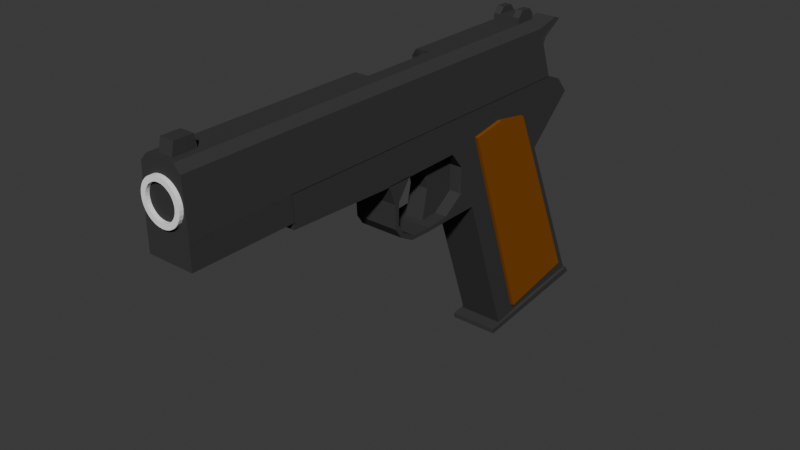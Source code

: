# Source: M1911.blend  (saved by Blender 4.1.24; exported with 4.5.12 LTS)
import bpy
from mathutils import Matrix  # noqa: F401  (used for matrix-valued properties, if any)

bpy.ops.wm.read_factory_settings(use_empty=True)
scene = bpy.context.scene
scene.name = 'Scene'

# ---- collections
col_collection = bpy.data.collections.new('Collection'); scene.collection.children.link(col_collection)

# ---- materials (node trees are filled in below, after node groups)
mat_handgun_material_1 = bpy.data.materials.new('Handgun Material 1')
mat_handgun_material_1.alpha_threshold = 0.0
mat_handgun_material_1.use_transparent_shadow = False
mat_handgun_material_1.diffuse_color = (0.05, 0.05, 0.05, 1.0)
mat_handgun_material_1.roughness = 0.0
mat_handgun_material_1.metallic = 0.5
mat_handgun_material_1.line_color = (0.0, 0.0, 0.0, 1.0)
mat_handgun_material_2 = bpy.data.materials.new('Handgun Material 2')
mat_handgun_material_2.use_transparent_shadow = False
mat_handgun_material_2.diffuse_color = (0.25, 0.07515, 0.0, 1.0)
mat_handgun_material_2.roughness = 1.0
mat_handgun_material_2.specular_intensity = 1.0
mat_handgun_material_3 = bpy.data.materials.new('Handgun Material 3')
mat_handgun_material_3.use_transparent_shadow = False
mat_handgun_material_3.diffuse_color = (1.0, 1.0, 1.0, 1.0)
mat_handgun_material_3.metallic = 1.0

# ---- material node trees

# ---- world
world_world = bpy.data.worlds.new('World'); scene.world = world_world
world_world.use_nodes = True; world_world.node_tree.nodes.clear()
_N = world_world.node_tree.nodes; _L = world_world.node_tree.links
n0 = _N.new('ShaderNodeOutputWorld'); n0.name = 'World Output'; n0.location = (300, 300)
n1 = _N.new('ShaderNodeBackground'); n1.name = 'Background'; n1.location = (10, 300)
n1.inputs[0].default_value = (0.05088, 0.05088, 0.05088, 1.0)
_L.new(n1.outputs[0], n0.inputs[0])
n0.is_active_output = True
world_world.color = (0.05088, 0.05088, 0.05088)
world_world.use_sun_shadow = False
world_world.sun_shadow_jitter_overblur = 0.0

# ---- meshes
me_cube = bpy.data.meshes.new('Cube')
me_cube.from_pydata([(-0.1866, 1.534, 0.09885), (-0.1866, 2.14, -1.28), (-0.1866, 0.6841, -0.1224), (-0.1866, 1.14, -1.44), (0.1866, 1.534, 0.09885), (0.1866, 2.14, -1.28), (0.1866, 0.6841, -0.1224), (0.1866, 1.14, -1.44), (-0.1866, 0.53, 0.04501), (0.1866, 0.53, 0.04501), (-0.1866, 1.953, 0.4777), (0.1866, 1.953, 0.4777), (-0.1866, 0.3901, -0.1201), (0.1866, 0.3901, -0.1201), (-0.1866, 0.3485, -0.07977), (0.1866, 0.3485, -0.07977), (-0.1866, 0.1247, -0.1244), (0.1866, 0.1247, -0.1244), (-0.1866, 0.1364, -0.09164), (0.1866, 0.1364, -0.09164), (-0.1866, -0.05717, -0.116), (0.1866, -0.05717, -0.116), (-0.1866, -0.04113, -0.08252), (0.1866, -0.04113, -0.08252), (-0.1866, -0.1841, -0.0461), (0.1866, -0.1841, -0.0461), (-0.1866, -0.1614, -0.01406), (0.1866, -0.1614, -0.01406), (-0.1866, -0.2415, 0.03931), (0.1866, -0.2415, 0.03931), (-0.1866, -0.2091, 0.06521), (0.1866, -0.2091, 0.06521), (-0.1866, -0.2517, 0.2447), (0.1866, -0.2517, 0.2447), (-0.1866, -0.2073, 0.245), (0.1866, -0.2073, 0.245), (-0.1866, -0.3103, 0.4068), (0.1866, -0.3103, 0.4068), (-0.1866, -0.08792, 0.4115), (0.1866, -0.08792, 0.4115), (-0.1866, 0.5294, 0.2652), (0.1866, 0.5294, 0.2652), (-0.1866, 1.836, 0.617), (0.1866, 1.836, 0.617), (-0.1866, 0.4129, 0.4096), (0.1866, 0.4129, 0.4096), (-0.1866, 1.641, 0.6968), (0.1866, 1.641, 0.6968), (-0.1866, 0.3948, 0.7032), (0.1866, 0.3948, 0.7032), (-0.1866, 1.592, 0.6973), (0.1866, 1.592, 0.6973), (-0.1866, -0.3526, 0.402), (0.1866, -0.3526, 0.402), (-0.1866, -0.3732, 0.7067), (0.1866, -0.3732, 0.7067), (-0.1866, -1.253, 0.4408), (0.1866, -1.253, 0.4408), (-0.1866, -1.277, 0.7067), (0.1866, -1.277, 0.7067), (0.1866, 2.058, -1.293), (-0.1866, 1.298, 0.4571), (0.1866, 1.298, 0.4571), (-0.1866, 2.058, -1.293), (0.1866, 1.341, -1.408), (-0.1866, 0.6883, 0.4625), (0.1866, 0.6883, 0.4625), (-0.1866, 1.341, -1.408), (-0.1866, 2.09, -1.167), (0.1866, 1.103, -1.332), (-0.1866, 1.103, -1.332), (0.1866, 2.09, -1.167), (-0.1866, 2.009, -1.18), (0.1866, 2.009, -1.18), (0.1866, 1.301, -1.299), (-0.1866, 1.301, -1.299), (0.2142, 0.6883, 0.4625), (0.2142, 1.298, 0.4571), (-0.2142, 1.298, 0.4571), (-0.2142, 0.6883, 0.4625), (-0.2142, 2.009, -1.18), (0.2142, 2.009, -1.18), (0.2142, 1.301, -1.299), (-0.2142, 1.301, -1.299), (0.1866, 0.9931, 0.5103), (-0.1866, 1.699, -1.351), (0.1866, 1.699, -1.351), (-0.1866, 0.9931, 0.5103), (-0.1866, 1.655, -1.24), (0.1866, 1.655, -1.24), (0.2142, 0.9931, 0.5103), (-0.2142, 0.9931, 0.5103), (-0.2142, 1.655, -1.24), (0.2142, 1.655, -1.24)], [], [(70, 69, 6, 2), (73, 71, 4, 62), (64, 7, 3, 67), (75, 70, 2, 65), (71, 68, 0, 4), (10, 42, 43, 11), (0, 10, 11, 4), (9, 15, 13, 6), (15, 19, 17, 13), (8, 14, 15, 9), (2, 12, 14, 8), (6, 13, 12, 2), (16, 20, 22, 18), (13, 17, 16, 12), (12, 16, 18, 14), (14, 18, 19, 15), (22, 26, 27, 23), (18, 22, 23, 19), (19, 23, 21, 17), (17, 21, 20, 16), (27, 31, 29, 25), (23, 27, 25, 21), (21, 25, 24, 20), (20, 24, 26, 22), (28, 32, 34, 30), (25, 29, 28, 24), (24, 28, 30, 26), (26, 30, 31, 27), (35, 39, 37, 33), (30, 34, 35, 31), (31, 35, 33, 29), (29, 33, 32, 28), (37, 39, 38, 36), (33, 37, 36, 32), (32, 36, 38, 34), (34, 38, 39, 35), (41, 45, 44, 40), (9, 41, 40, 8), (46, 50, 51, 47), (42, 46, 47, 43), (2, 8, 40, 44, 46, 42, 10, 0, 61, 87, 65), (50, 48, 49, 51), (44, 48, 50, 46), (47, 51, 49, 45), (44, 52, 54, 48), (52, 56, 58, 54), (48, 54, 55, 49), (49, 55, 53, 45), (45, 53, 52, 44), (57, 59, 58, 56), (53, 57, 56, 52), (55, 59, 57, 53), (54, 58, 59, 55), (4, 11, 43, 47, 45, 41, 9, 6, 66, 84, 62), (68, 72, 61, 0), (5, 60, 63, 1), (87, 91, 79, 65), (69, 74, 66, 6), (65, 79, 83, 75), (86, 64, 67, 85), (85, 67, 75, 88), (7, 64, 74, 69), (86, 60, 73, 89), (1, 63, 72, 68), (5, 1, 68, 71), (67, 3, 70, 75), (60, 5, 71, 73), (3, 7, 69, 70), (93, 81, 77, 90), (92, 83, 79, 91), (62, 77, 81, 73), (89, 93, 82, 74), (84, 90, 77, 62), (88, 92, 80, 72), (74, 82, 76, 66), (72, 80, 78, 61), (75, 83, 92, 88), (66, 76, 90, 84), (73, 81, 93, 89), (80, 92, 91, 78), (82, 93, 90, 76), (64, 86, 89, 74), (63, 85, 88, 72), (60, 86, 85, 63), (61, 78, 91, 87)])
me_cube.polygons.foreach_set('material_index', [0, 0, 0, 0, 0, 0, 0, 0, 0, 0, 0, 0, 0, 0, 0, 0, 0, 0, 0, 0, 0, 0, 0, 0, 0, 0, 0, 0, 0, 0, 0, 0, 0, 0, 0, 0, 0, 0, 0, 0, 0, 0, 0, 0, 0, 0, 0, 0, 0, 0, 0, 0, 0, 0, 0, 0, 1, 0, 1, 0, 0, 0, 0, 0, 0, 0, 0, 0, 1, 1, 1, 1, 1, 1, 1, 1, 1, 1, 1, 1, 1, 0, 0, 0, 1])
_uv = me_cube.uv_layers.new(name='UVMap')
_uv.uv.foreach_set('vector', [0.3955, 0.75, 0.3955, 1.0, 0.625, 1.0, 0.625, 0.75, 0.3955, 0.2295, 0.3955, 0.25, 0.625, 0.25, 0.625, 0.2295, 0.125, 0.6998, 0.125, 0.75, 0.375, 0.75, 0.375, 0.6998, 0.3955, 0.6998, 0.3955, 0.75, 0.625, 0.75, 0.625, 0.6998, 0.3955, 0.25, 0.3955, 0.5, 0.625, 0.5, 0.625, 0.25, 0.625, 0.5, 0.625, 0.5, 0.625, 0.25, 0.625, 0.25, 0.625, 0.5, 0.625, 0.5, 0.625, 0.25, 0.625, 0.25, 0.625, 0.0, 0.625, 0.0, 0.625, 0.0, 0.625, 0.0, 0.625, 0.0, 0.625, 0.0, 0.625, 0.0, 0.625, 0.0, 0.625, 0.75, 0.625, 0.75, 0.875, 0.75, 0.875, 0.75, 0.625, 0.75, 0.625, 0.75, 0.625, 0.75, 0.625, 0.75, 0.625, 1.0, 0.625, 1.0, 0.625, 0.75, 0.625, 0.75, 0.625, 0.75, 0.625, 0.75, 0.625, 0.75, 0.625, 0.75, 0.625, 1.0, 0.625, 1.0, 0.625, 0.75, 0.625, 0.75, 0.625, 0.75, 0.625, 0.75, 0.625, 0.75, 0.625, 0.75, 0.625, 0.75, 0.625, 0.75, 0.875, 0.75, 0.875, 0.75, 0.625, 0.75, 0.625, 0.75, 0.875, 0.75, 0.875, 0.75, 0.625, 0.75, 0.625, 0.75, 0.875, 0.75, 0.875, 0.75, 0.625, 0.0, 0.625, 0.0, 0.625, 0.0, 0.625, 0.0, 0.625, 1.0, 0.625, 1.0, 0.625, 0.75, 0.625, 0.75, 0.625, 0.0, 0.625, 0.0, 0.625, 0.0, 0.625, 0.0, 0.625, 0.0, 0.625, 0.0, 0.625, 0.0, 0.625, 0.0, 0.625, 1.0, 0.625, 1.0, 0.625, 0.75, 0.625, 0.75, 0.625, 0.75, 0.625, 0.75, 0.625, 0.75, 0.625, 0.75, 0.625, 0.75, 0.625, 0.75, 0.625, 0.75, 0.625, 0.75, 0.625, 1.0, 0.625, 1.0, 0.625, 0.75, 0.625, 0.75, 0.625, 0.75, 0.625, 0.75, 0.625, 0.75, 0.625, 0.75, 0.625, 0.75, 0.625, 0.75, 0.875, 0.75, 0.875, 0.75, 0.625, 0.0, 0.625, 0.0, 0.625, 0.0, 0.625, 0.0, 0.625, 0.75, 0.625, 0.75, 0.875, 0.75, 0.875, 0.75, 0.625, 0.0, 0.625, 0.0, 0.625, 0.0, 0.625, 0.0, 0.625, 1.0, 0.625, 1.0, 0.625, 0.75, 0.625, 0.75, 0.625, 1.0, 0.625, 1.0, 0.625, 0.75, 0.625, 0.75, 0.625, 1.0, 0.625, 1.0, 0.625, 0.75, 0.625, 0.75, 0.625, 0.75, 0.625, 0.75, 0.625, 0.75, 0.625, 0.75, 0.625, 0.75, 0.625, 0.75, 0.875, 0.75, 0.875, 0.75, 0.875, 0.75, 0.875, 0.75, 0.625, 0.75, 0.625, 0.75, 0.875, 0.75, 0.875, 0.75, 0.625, 0.75, 0.625, 0.75, 0.625, 0.5, 0.625, 0.5, 0.625, 0.25, 0.625, 0.25, 0.625, 0.5, 0.625, 0.5, 0.625, 0.25, 0.625, 0.25, 0.625, 0.75, 0.625, 0.75, 0.625, 0.75, 0.625, 0.75, 0.625, 0.5, 0.625, 0.5, 0.625, 0.5, 0.625, 0.5, 0.625, 0.5205, 0.625, 0.6102, 0.625, 0.6998, 0.625, 0.5, 0.625, 0.75, 0.875, 0.75, 0.875, 0.5, 0.625, 0.75, 0.625, 0.75, 0.625, 0.5, 0.625, 0.5, 0.625, 0.25, 0.625, 0.25, 0.625, 0.0, 0.625, 0.0, 0.625, 0.75, 0.625, 0.75, 0.625, 0.75, 0.625, 0.75, 0.625, 0.75, 0.625, 0.75, 0.625, 0.75, 0.625, 0.75, 0.625, 0.75, 0.625, 0.75, 0.875, 0.75, 0.875, 0.75, 0.625, 0.0, 0.625, 0.0, 0.625, 0.0, 0.625, 0.0, 0.875, 0.75, 0.875, 0.75, 0.625, 0.75, 0.625, 0.75, 0.875, 0.75, 0.875, 0.75, 0.625, 0.75, 0.625, 0.75, 0.875, 0.75, 0.875, 0.75, 0.625, 0.75, 0.625, 0.75, 0.625, 0.0, 0.625, 0.0, 0.625, 0.0, 0.625, 0.0, 0.625, 0.75, 0.625, 0.75, 0.875, 0.75, 0.875, 0.75, 0.625, 0.25, 0.625, 0.25, 0.625, 0.25, 0.625, 0.25, 0.625, 0.0, 0.625, 0.0, 0.625, 0.0, 0.625, 0.0, 0.625, 0.05021, 0.625, 0.1398, 0.625, 0.2295, 0.3955, 0.5, 0.3955, 0.5205, 0.625, 0.5205, 0.625, 0.5, 0.125, 0.5, 0.125, 0.5205, 0.375, 0.5205, 0.375, 0.5, 0.625, 0.6102, 0.625, 0.6102, 0.625, 0.6998, 0.625, 0.6998, 0.3955, 0.0, 0.3955, 0.05021, 0.625, 0.05021, 0.625, 0.0, 0.625, 0.6998, 0.625, 0.6998, 0.3955, 0.6998, 0.3955, 0.6998, 0.125, 0.6102, 0.125, 0.6998, 0.375, 0.6998, 0.375, 0.6102, 0.375, 0.6102, 0.375, 0.6998, 0.3955, 0.6998, 0.3955, 0.6102, 0.375, 0.0, 0.375, 0.05021, 0.3955, 0.05021, 0.3955, 0.0, 0.375, 0.1398, 0.375, 0.2295, 0.3955, 0.2295, 0.3955, 0.1398, 0.375, 0.5, 0.375, 0.5205, 0.3955, 0.5205, 0.3955, 0.5, 0.375, 0.25, 0.375, 0.5, 0.3955, 0.5, 0.3955, 0.25, 0.375, 0.6998, 0.375, 0.75, 0.3955, 0.75, 0.3955, 0.6998, 0.375, 0.2295, 0.375, 0.25, 0.3955, 0.25, 0.3955, 0.2295, 0.375, 0.75, 0.375, 1.0, 0.3955, 1.0, 0.3955, 0.75, 0.3955, 0.1398, 0.3955, 0.2295, 0.625, 0.2295, 0.625, 0.1398, 0.3955, 0.6102, 0.3955, 0.6998, 0.625, 0.6998, 0.625, 0.6102, 0.625, 0.2295, 0.625, 0.2295, 0.3955, 0.2295, 0.3955, 0.2295, 0.3955, 0.1398, 0.3955, 0.1398, 0.3955, 0.05021, 0.3955, 0.05021, 0.625, 0.1398, 0.625, 0.1398, 0.625, 0.2295, 0.625, 0.2295, 0.3955, 0.6102, 0.3955, 0.6102, 0.3955, 0.5205, 0.3955, 0.5205, 0.3955, 0.05021, 0.3955, 0.05021, 0.625, 0.05021, 0.625, 0.05021, 0.3955, 0.5205, 0.3955, 0.5205, 0.625, 0.5205, 0.625, 0.5205, 0.3955, 0.6998, 0.3955, 0.6998, 0.3955, 0.6102, 0.3955, 0.6102, 0.625, 0.05021, 0.625, 0.05021, 0.625, 0.1398, 0.625, 0.1398, 0.3955, 0.2295, 0.3955, 0.2295, 0.3955, 0.1398, 0.3955, 0.1398, 0.3955, 0.5205, 0.3955, 0.6102, 0.625, 0.6102, 0.625, 0.5205, 0.3955, 0.05021, 0.3955, 0.1398, 0.625, 0.1398, 0.625, 0.05021, 0.375, 0.05021, 0.375, 0.1398, 0.3955, 0.1398, 0.3955, 0.05021, 0.375, 0.5205, 0.375, 0.6102, 0.3955, 0.6102, 0.3955, 0.5205, 0.125, 0.5205, 0.125, 0.6102, 0.375, 0.6102, 0.375, 0.5205, 0.625, 0.5205, 0.625, 0.5205, 0.625, 0.6102, 0.625, 0.6102])
me_cube.materials.append(mat_handgun_material_1)
me_cube.materials.append(mat_handgun_material_2)
me_cube.use_mirror_vertex_groups = False
me_cube.update()
me_cube_001 = bpy.data.meshes.new('Cube.001')
me_cube_001.from_pydata([(-0.192, -1.268, 0.7), (-0.1728, -1.283, 1.121), (-0.192, 1.676, 0.6816), (-0.1728, 1.546, 1.103), (0.192, -1.268, 0.7), (0.1728, -1.283, 1.121), (0.192, 1.676, 0.6816), (0.1728, 1.546, 1.103), (-0.192, -2.1, 0.7), (-0.1728, -2.1, 1.121), (0.1728, -2.1, 1.121), (0.192, -2.1, 0.7), (-0.192, -1.25, 0.495), (0.192, -1.25, 0.495), (-0.192, -2.1, 0.495), (0.192, -2.1, 0.495), (-0.1164, -1.283, 1.18), (-0.1164, 1.5, 1.18), (0.1164, 1.5, 1.18), (0.1164, -1.283, 1.18), (0.1164, -2.1, 1.18), (-0.1164, -2.1, 1.18), (0.0, 1.676, 0.6816), (0.0, 1.546, 1.103), (0.0, -1.268, 0.7), (0.0, -2.1, 0.7), (0.0, -2.1, 1.121), (0.0, -1.25, 0.495), (0.0, -2.1, 0.495), (0.0, 1.5, 1.18), (0.0, -1.283, 1.18), (0.0, -2.1, 1.18), (0.0864, 1.546, 1.103), (0.096, -1.268, 0.7), (0.096, -2.1, 0.7), (0.096, -1.25, 0.495), (0.096, -2.1, 0.495), (0.05819, 1.5, 1.18), (0.096, 1.676, 0.6816), (0.0864, -2.1, 1.121), (0.05819, -1.283, 1.18), (0.05819, -2.1, 1.18), (-0.096, 1.676, 0.6816), (-0.0864, -2.1, 1.121), (-0.05819, -1.283, 1.18), (-0.05819, -2.1, 1.18), (-0.0864, 1.546, 1.103), (-0.096, -1.268, 0.7), (-0.096, -2.1, 0.7), (-0.096, -1.25, 0.495), (-0.096, -2.1, 0.495), (-0.05819, 1.5, 1.18), (-0.1768, -1.28, 1.035), (-0.1768, 1.573, 1.016), (0.1768, 1.573, 1.016), (0.1768, -1.28, 1.035), (-0.1768, -2.1, 1.035), (0.1768, -2.1, 1.035), (0.0, -2.1, 1.035), (-0.04714, 1.746, 0.971), (0.08838, -2.1, 1.035), (0.08838, 1.573, 1.016), (-0.08838, 1.573, 1.016), (-0.08838, -2.1, 1.035), (-0.1886, 1.653, 0.7569), (0.1886, 1.653, 0.7569), (0.1886, -1.271, 0.7753), (0.1886, -2.1, 0.7753), (0.0, -2.1, 0.7753), (0.0, 1.653, 0.7569), (0.09428, -2.1, 0.7753), (0.09428, 1.653, 0.7569), (-0.09428, 1.653, 0.7569), (-0.09428, -2.1, 0.7753), (-0.1886, -1.271, 0.7753), (-0.1886, -2.1, 0.7753), (-0.192, 1.48, 0.6829), (-0.1728, 1.358, 1.104), (0.192, 1.48, 0.6829), (0.1728, 1.358, 1.104), (-0.1164, 1.315, 1.18), (0.1164, 1.315, 1.18), (0.0, 1.315, 1.18), (0.0, 1.48, 0.6829), (0.05819, 1.315, 1.18), (0.096, 1.48, 0.6829), (-0.096, 1.48, 0.6829), (-0.05819, 1.315, 1.18), (0.1768, 1.383, 1.017), (-0.1768, 1.383, 1.017), (-0.1886, 1.458, 0.7581), (0.1886, 1.458, 0.7581), (-0.1164, 1.315, 1.228), (-0.1164, 1.5, 1.228), (0.05819, 1.5, 1.228), (0.1164, 1.5, 1.228), (-0.05819, 1.5, 1.228), (0.0, 1.5, 1.228), (0.1164, 1.315, 1.228), (0.0, 1.315, 1.228), (0.05819, 1.315, 1.228), (-0.05819, 1.315, 1.228), (-0.1164, 1.358, 1.278), (-0.1164, 1.456, 1.278), (0.05819, 1.456, 1.278), (0.1164, 1.456, 1.278), (-0.05819, 1.456, 1.278), (0.1164, 1.358, 1.278), (0.05819, 1.358, 1.278), (-0.05819, 1.358, 1.278), (0.192, -1.861, 0.7), (-0.192, -1.861, 0.7), (-0.1728, -1.865, 1.121), (0.1728, -1.865, 1.121), (0.192, -1.855, 0.495), (-0.192, -1.855, 0.495), (-0.1164, -1.865, 1.18), (0.1164, -1.865, 1.18), (0.0, -1.865, 1.18), (0.0, -1.855, 0.495), (0.05819, -1.865, 1.18), (0.096, -1.855, 0.495), (-0.096, -1.855, 0.495), (-0.05819, -1.865, 1.18), (-0.1768, -1.864, 1.035), (0.1768, -1.864, 1.035), (0.1886, -1.862, 0.7753), (-0.1886, -1.862, 0.7753), (0.192, -2.056, 0.7), (-0.1728, -2.057, 1.121), (0.192, -2.055, 0.495), (-0.1164, -2.057, 1.18), (0.0, -2.057, 1.18), (0.0, -2.055, 0.495), (0.05819, -2.057, 1.18), (0.096, -2.055, 0.495), (-0.096, -2.055, 0.495), (-0.05819, -2.057, 1.18), (-0.1768, -2.057, 1.035), (0.1768, -2.057, 1.035), (0.1886, -2.057, 0.7753), (-0.1886, -2.057, 0.7753), (-0.192, -2.056, 0.7), (0.1728, -2.057, 1.121), (-0.192, -2.055, 0.495), (0.1164, -2.057, 1.18), (-0.05819, -1.885, 1.277), (0.0, -1.885, 1.277), (0.05819, -1.885, 1.277), (0.0, -2.037, 1.277), (0.05819, -2.037, 1.277), (-0.05819, -2.037, 1.277), (-0.192, 0.4549, 0.6893), (0.1728, 0.3725, 1.111), (0.1164, 0.3455, 1.18), (0.0, 0.3455, 1.18), (0.0, 0.4549, 0.6893), (0.05819, 0.3455, 1.18), (0.096, 0.4549, 0.6893), (-0.096, 0.4549, 0.6893), (-0.05819, 0.3455, 1.18), (0.1768, 0.3894, 1.024), (0.1886, 0.4402, 0.7645), (-0.1728, 0.3725, 1.111), (0.192, 0.4549, 0.6893), (-0.1164, 0.3455, 1.18), (-0.1768, 0.3894, 1.024), (-0.1886, 0.4402, 0.7645), (-0.192, -0.2404, 0.6936), (0.1728, -0.2958, 1.115), (0.1164, -0.3118, 1.18), (0.0, -0.3118, 1.18), (0.0, -0.2404, 0.6936), (0.05819, -0.3118, 1.18), (0.096, -0.2404, 0.6936), (-0.096, -0.2404, 0.6936), (-0.05819, -0.3118, 1.18), (0.1768, -0.2844, 1.028), (0.1886, -0.2503, 0.7689), (-0.1728, -0.2958, 1.115), (0.192, -0.2404, 0.6936), (-0.1164, -0.3118, 1.18), (-0.1768, -0.2844, 1.028), (-0.1886, -0.2503, 0.7689), (-0.1827, -1.276, 0.9049), (-0.1827, -2.1, 0.9049), (-0.1827, 1.613, 0.8865), (0.1827, 1.613, 0.8865), (0.1827, -1.276, 0.9049), (0.1827, -2.1, 0.9049), (0.0, -2.1, 0.9049), (0.09133, -2.1, 0.9049), (0.09133, 1.613, 0.8865), (-0.09133, 1.613, 0.8865), (-0.09133, -2.1, 0.9049), (-0.1827, 1.42, 0.8878), (0.1827, 1.42, 0.8878), (-0.1827, -1.863, 0.9049), (0.1827, -1.863, 0.9049), (-0.1827, -2.057, 0.9049), (0.1827, -2.057, 0.9049), (-0.1827, 0.4148, 0.8942), (0.1827, 0.4148, 0.8942), (-0.1827, -0.2673, 0.8985), (0.1827, -0.2673, 0.8985), (0.0, 0.4148, 0.8942), (0.0, -0.2673, 0.8985), (0.192, -1.259, 0.5975), (-0.192, -1.259, 0.5975), (-0.192, -2.1, 0.5975), (0.192, -2.1, 0.5975), (0.0, -2.1, 0.5975), (0.0, -1.259, 0.5975), (0.096, -2.1, 0.5975), (0.096, -1.259, 0.5975), (-0.096, -1.259, 0.5975), (-0.096, -2.1, 0.5975), (0.192, -1.858, 0.5975), (-0.192, -1.858, 0.5975), (-0.192, -2.056, 0.5975), (0.192, -2.056, 0.5975), (-0.048, -1.268, 0.7), (-0.048, -2.1, 0.7), (-0.048, -1.25, 0.495), (-0.048, -2.1, 0.495), (-0.048, 1.676, 0.6816), (-0.0432, -2.1, 1.121), (-0.0291, -1.283, 1.18), (-0.0291, -2.1, 1.18), (-0.04419, -2.1, 1.035), (-0.04714, 1.653, 0.7569), (-0.04714, -2.1, 0.7753), (-0.048, 1.48, 0.6829), (-0.0291, -1.865, 1.18), (-0.048, -1.855, 0.495), (-0.0291, -2.057, 1.18), (-0.048, -2.055, 0.495), (-0.0291, -1.885, 1.277), (-0.0291, -2.037, 1.277), (-0.048, 0.4549, 0.6893), (-0.0291, -0.3118, 1.18), (-0.048, -0.2404, 0.6936), (-0.04567, -2.1, 0.9049), (-0.048, -2.1, 0.5975), (-0.048, -1.259, 0.5975), (0.048, 1.676, 0.6816), (0.0432, -2.1, 1.121), (0.0291, -1.283, 1.18), (0.0291, -2.1, 1.18), (0.0432, 1.546, 1.103), (0.048, -1.268, 0.7), (0.048, -2.1, 0.7), (0.048, -1.25, 0.495), (0.048, -2.1, 0.495), (0.0291, 1.5, 1.18), (1.586e-17, 1.609, 1.081), (0.04419, -2.1, 1.035), (0.04714, -2.1, 0.7753), (0.04714, 1.653, 0.7569), (0.048, 1.48, 0.6829), (0.0291, 1.315, 1.18), (0.0291, 1.5, 1.228), (0.0291, 1.315, 1.228), (0.048, -1.855, 0.495), (0.0291, -1.865, 1.18), (0.048, -2.055, 0.495), (0.0291, -2.057, 1.18), (0.0291, -1.885, 1.277), (0.0291, -2.037, 1.277), (0.048, 0.4549, 0.6893), (0.0291, 0.3455, 1.18), (0.048, -0.2404, 0.6936), (0.0291, -0.3118, 1.18), (0.04567, -2.1, 0.9049), (0.048, -1.259, 0.5975), (0.048, -2.1, 0.5975), (-0.0864, 1.671, 1.059), (3.172e-17, 1.671, 1.059), (0.0432, 1.671, 1.059), (0.0864, 1.671, 1.059), (2.149e-17, 1.75, 1.076), (0.08838, 1.75, 1.076), (-0.08838, 1.75, 1.076), (0.04419, 1.75, 1.076), (0.09133, 1.876, 1.109), (0.09428, 1.937, 1.087), (-0.09133, 1.876, 1.109), (-0.09428, 1.937, 1.087), (-0.04714, 1.937, 1.087), (0.0, 1.937, 1.087), (0.04714, 1.937, 1.087), (-0.09428, 1.746, 0.971), (0.09428, 1.746, 0.971), (0.04714, 1.746, 0.971), (-1.087e-17, 1.746, 0.971), (-0.0864, 1.609, 1.081), (0.09133, 1.744, 0.998), (0.08838, 1.661, 1.046), (-0.09133, 1.744, 0.998), (-0.08838, 1.661, 1.046), (0.0864, 1.609, 1.081), (0.0432, 1.609, 1.081)], [], [(89, 77, 3, 53), (61, 32, 7, 54), (177, 169, 5, 55), (214, 207, 13, 35), (174, 180, 4, 33), (79, 7, 18, 81), (63, 43, 9, 56), (113, 5, 19, 117), (139, 143, 10, 57), (141, 142, 8, 75), (135, 130, 15, 36), (218, 208, 12, 115), (220, 210, 15, 130), (216, 209, 14, 50), (176, 181, 16, 44), (137, 131, 21, 45), (39, 10, 20, 41), (179, 1, 16, 181), (129, 9, 21, 131), (46, 3, 17, 51), (249, 23, 29, 254), (226, 26, 31, 228), (266, 132, 31, 248), (272, 171, 30, 247), (275, 211, 28, 253), (236, 133, 28, 224), (256, 246, 26, 58), (241, 172, 24, 221), (244, 212, 27, 223), (296, 292, 285, 284), (57, 10, 39, 60), (210, 213, 36, 15), (170, 173, 40, 19), (145, 134, 41, 20), (7, 32, 37, 18), (246, 39, 41, 248), (265, 135, 36, 253), (271, 174, 33, 250), (274, 214, 35, 252), (295, 255, 277, 276), (53, 3, 46, 62), (208, 215, 49, 12), (168, 175, 47, 0), (144, 136, 50, 14), (9, 43, 45, 21), (23, 46, 51, 29), (235, 137, 45, 228), (240, 176, 44, 227), (243, 216, 50, 224), (229, 226, 43, 63), (242, 229, 63, 194), (186, 53, 62, 193), (189, 57, 60, 191), (273, 256, 58, 190), (129, 138, 56, 9), (200, 139, 57, 189), (194, 63, 56, 185), (204, 177, 55, 188), (192, 61, 54, 187), (195, 89, 53, 186), (76, 90, 64, 2), (38, 71, 65, 6), (180, 178, 66, 4), (48, 73, 75, 8), (128, 140, 67, 11), (251, 257, 68, 25), (225, 230, 69, 22), (11, 67, 70, 34), (245, 258, 71, 38), (2, 64, 72, 42), (222, 231, 73, 48), (199, 141, 75, 185), (59, 291, 287, 288), (6, 65, 91, 78), (152, 167, 90, 76), (201, 166, 89, 195), (187, 54, 88, 196), (254, 29, 97, 261), (2, 42, 86, 76), (245, 38, 85, 259), (87, 82, 99, 101), (225, 22, 83, 232), (84, 81, 98, 100), (3, 77, 80, 17), (29, 51, 96, 97), (153, 79, 81, 154), (38, 6, 78, 85), (54, 7, 79, 88), (166, 163, 77, 89), (97, 96, 101, 99), (96, 93, 103, 106), (261, 97, 99, 262), (101, 96, 106, 109), (80, 87, 101, 92), (51, 17, 93, 96), (17, 80, 92, 93), (18, 37, 94, 95), (260, 84, 100, 262), (81, 18, 95, 98), (105, 104, 108, 107), (106, 103, 102, 109), (93, 92, 102, 103), (94, 100, 108, 104), (98, 95, 105, 107), (92, 101, 109, 102), (95, 94, 104, 105), (100, 98, 107, 108), (184, 74, 127, 197), (4, 66, 126, 110), (188, 55, 125, 198), (1, 52, 124, 112), (227, 44, 123, 233), (12, 49, 122, 115), (252, 35, 121, 263), (19, 40, 120, 117), (223, 27, 119, 234), (247, 30, 118, 264), (1, 112, 116, 16), (44, 16, 116, 123), (207, 217, 114, 13), (219, 218, 115, 144), (35, 13, 114, 121), (74, 0, 111, 127), (55, 5, 113, 125), (143, 113, 117, 145), (10, 143, 145, 20), (209, 219, 144, 14), (197, 127, 141, 199), (110, 126, 140, 128), (198, 125, 139, 200), (112, 124, 138, 129), (264, 118, 147, 267), (115, 122, 136, 144), (263, 121, 135, 265), (117, 120, 134, 145), (234, 119, 133, 236), (235, 132, 149, 238), (112, 129, 131, 116), (123, 116, 131, 137), (217, 220, 130, 114), (121, 114, 130, 135), (127, 111, 142, 141), (125, 113, 143, 139), (237, 146, 151, 238), (267, 147, 149, 268), (123, 137, 151, 146), (266, 134, 150, 268), (233, 123, 146, 237), (134, 120, 148, 150), (169, 153, 154, 170), (168, 183, 167, 152), (78, 91, 162, 164), (196, 88, 161, 202), (82, 87, 160, 155), (76, 86, 159, 152), (259, 85, 158, 269), (81, 84, 157, 154), (232, 83, 156, 239), (260, 82, 155, 270), (77, 163, 165, 80), (87, 80, 165, 160), (85, 78, 164, 158), (88, 79, 153, 161), (0, 74, 183, 168), (184, 52, 182, 203), (5, 169, 170, 19), (52, 1, 179, 182), (164, 162, 178, 180), (202, 161, 177, 204), (152, 159, 175, 168), (269, 158, 174, 271), (154, 157, 173, 170), (239, 156, 172, 241), (270, 155, 171, 272), (158, 164, 180, 174), (161, 153, 169, 177), (162, 202, 204, 178), (74, 184, 203, 183), (91, 196, 202, 162), (183, 203, 201, 167), (126, 198, 200, 140), (124, 197, 199, 138), (66, 188, 198, 126), (52, 184, 197, 124), (65, 187, 196, 91), (167, 201, 195, 90), (292, 293, 290, 285), (138, 199, 185, 56), (90, 195, 186, 64), (71, 192, 187, 65), (178, 204, 188, 66), (73, 194, 185, 75), (140, 200, 189, 67), (257, 273, 190, 68), (67, 189, 191, 70), (64, 186, 193, 72), (231, 242, 194, 73), (165, 163, 166, 201, 205, 202, 161, 153, 154), (169, 177, 204, 206, 203, 182, 179, 181, 170), (205, 201, 203, 206), (202, 205, 206, 204), (206, 171, 155, 205), (110, 128, 220, 217), (8, 142, 219, 209), (142, 111, 218, 219), (4, 110, 217, 207), (222, 48, 216, 243), (0, 47, 215, 208), (250, 33, 214, 274), (11, 34, 213, 210), (221, 24, 212, 244), (251, 25, 211, 275), (48, 8, 209, 216), (128, 11, 210, 220), (111, 0, 208, 218), (33, 4, 207, 214), (47, 221, 244, 215), (25, 222, 243, 211), (68, 190, 242, 231), (159, 239, 241, 175), (86, 232, 239, 159), (118, 233, 237, 147), (147, 237, 238, 149), (137, 235, 238, 151), (122, 234, 236, 136), (49, 223, 234, 122), (30, 227, 233, 118), (42, 225, 232, 86), (25, 68, 231, 222), (42, 72, 230, 225), (190, 58, 229, 242), (58, 26, 226, 229), (211, 243, 224, 28), (171, 240, 227, 30), (132, 235, 228, 31), (215, 244, 223, 49), (175, 241, 221, 47), (136, 236, 224, 50), (43, 226, 228, 45), (34, 251, 275, 213), (24, 250, 274, 212), (70, 191, 273, 257), (157, 270, 272, 173), (156, 269, 271, 172), (84, 260, 270, 157), (83, 259, 269, 156), (132, 266, 268, 149), (148, 267, 268, 150), (119, 263, 265, 133), (120, 264, 267, 148), (40, 247, 264, 120), (27, 252, 263, 119), (82, 260, 262, 99), (94, 261, 262, 100), (22, 245, 259, 83), (37, 254, 261, 94), (22, 69, 258, 245), (34, 70, 257, 251), (191, 60, 256, 273), (293, 294, 289, 290), (212, 274, 252, 27), (172, 271, 250, 24), (133, 265, 253, 28), (26, 246, 248, 31), (60, 39, 246, 256), (213, 275, 253, 36), (173, 272, 247, 40), (134, 266, 248, 41), (32, 249, 254, 37), (282, 276, 277, 280), (283, 278, 279, 281), (284, 285, 290, 289, 288, 287, 286), (281, 284, 286, 282, 280, 283), (280, 277, 278, 283), (297, 296, 284, 281), (291, 298, 286, 287), (298, 299, 282, 286), (300, 297, 281, 279), (299, 295, 276, 282), (294, 59, 288, 289), (255, 301, 278, 277), (301, 300, 279, 278), (249, 32, 300, 301), (23, 249, 301, 255), (69, 230, 59, 294), (62, 46, 295, 299), (32, 61, 297, 300), (193, 62, 299, 298), (72, 193, 298, 291), (61, 192, 296, 297), (258, 69, 294, 293), (71, 258, 293, 292), (230, 72, 291, 59), (46, 23, 255, 295), (192, 71, 292, 296)])
_uv = me_cube_001.uv_layers.new(name='UVMap')
_uv.uv.foreach_set('vector', [0.5735, 0.2333, 0.625, 0.2333, 0.625, 0.25, 0.5735, 0.25, 0.5735, 0.4375, 0.625, 0.4375, 0.625, 0.5, 0.5735, 0.5, 0.5735, 0.6627, 0.625, 0.6627, 0.625, 0.75, 0.5735, 0.75, 0.3125, 0.75, 0.375, 0.75, 0.375, 0.75, 0.3125, 0.75, 0.3125, 0.6627, 0.375, 0.6627, 0.375, 0.75, 0.3125, 0.75, 0.625, 0.5167, 0.625, 0.5, 0.625, 0.5, 0.625, 0.5167, 0.5735, 0.9375, 0.625, 0.9375, 0.625, 1.0, 0.5735, 1.0, 0.625, 0.75, 0.625, 0.75, 0.625, 0.75, 0.625, 0.75, 0.5735, 0.75, 0.625, 0.75, 0.625, 0.75, 0.5735, 0.75, 0.4197, 0.0, 0.375, 0.0, 0.375, 0.0, 0.4197, 0.0, 0.3125, 0.75, 0.375, 0.75, 0.375, 0.75, 0.3125, 0.75, 0.375, 0.0, 0.375, 0.0, 0.375, 0.0, 0.375, 0.0, 0.375, 0.75, 0.375, 0.75, 0.375, 0.75, 0.375, 0.75, 0.375, 0.9375, 0.375, 1.0, 0.375, 1.0, 0.375, 0.9375, 0.8125, 0.6627, 0.875, 0.6627, 0.875, 0.75, 0.8125, 0.75, 0.8125, 0.75, 0.875, 0.75, 0.875, 0.75, 0.8125, 0.75, 0.625, 0.8125, 0.625, 0.75, 0.625, 0.75, 0.625, 0.8125, 0.625, 0.08727, 0.625, 0.0, 0.625, 0.0, 0.625, 0.08727, 0.625, 0.0, 0.625, 0.0, 0.625, 0.0, 0.625, 0.0, 0.625, 0.3125, 0.625, 0.25, 0.625, 0.25, 0.625, 0.3125, 0.625, 0.4062, 0.625, 0.375, 0.625, 0.375, 0.625, 0.4062, 0.625, 0.9062, 0.625, 0.875, 0.625, 0.875, 0.625, 0.9062, 0.7188, 0.75, 0.75, 0.75, 0.75, 0.75, 0.7188, 0.75, 0.7188, 0.6627, 0.75, 0.6627, 0.75, 0.75, 0.7188, 0.75, 0.375, 0.8438, 0.375, 0.875, 0.375, 0.875, 0.375, 0.8438, 0.2188, 0.75, 0.25, 0.75, 0.25, 0.75, 0.2188, 0.75, 0.5735, 0.8438, 0.625, 0.8438, 0.625, 0.875, 0.5735, 0.875, 0.2188, 0.6627, 0.25, 0.6627, 0.25, 0.75, 0.2188, 0.75, 0.2188, 0.75, 0.25, 0.75, 0.25, 0.75, 0.2188, 0.75, 0.4966, 0.4375, 0.4197, 0.4375, 0.4197, 0.4375, 0.4966, 0.4375, 0.5735, 0.75, 0.625, 0.75, 0.625, 0.8125, 0.5735, 0.8125, 0.375, 0.75, 0.375, 0.8125, 0.375, 0.8125, 0.375, 0.75, 0.625, 0.6627, 0.6875, 0.6627, 0.6875, 0.75, 0.625, 0.75, 0.625, 0.75, 0.6875, 0.75, 0.6875, 0.75, 0.625, 0.75, 0.625, 0.5, 0.625, 0.4375, 0.625, 0.4375, 0.625, 0.5, 0.625, 0.8438, 0.625, 0.8125, 0.625, 0.8125, 0.625, 0.8437, 0.2812, 0.75, 0.3125, 0.75, 0.3125, 0.75, 0.2812, 0.75, 0.2812, 0.6627, 0.3125, 0.6627, 0.3125, 0.75, 0.2812, 0.75, 0.2812, 0.75, 0.3125, 0.75, 0.3125, 0.75, 0.2812, 0.75, 0.625, 0.3125, 0.625, 0.375, 0.625, 0.375, 0.625, 0.3125, 0.5735, 0.25, 0.625, 0.25, 0.625, 0.3125, 0.5735, 0.3125, 0.125, 0.75, 0.1875, 0.75, 0.1875, 0.75, 0.125, 0.75, 0.125, 0.6627, 0.1875, 0.6627, 0.1875, 0.75, 0.125, 0.75, 0.125, 0.75, 0.1875, 0.75, 0.1875, 0.75, 0.125, 0.75, 0.625, 1.0, 0.625, 0.9375, 0.625, 0.9375, 0.625, 1.0, 0.625, 0.375, 0.625, 0.3125, 0.625, 0.3125, 0.625, 0.375, 0.7812, 0.75, 0.8125, 0.75, 0.8125, 0.75, 0.7812, 0.75, 0.7812, 0.6627, 0.8125, 0.6627, 0.8125, 0.75, 0.7812, 0.75, 0.375, 0.9062, 0.375, 0.9375, 0.375, 0.9375, 0.375, 0.9062, 0.5735, 0.9063, 0.625, 0.9062, 0.625, 0.9375, 0.5735, 0.9375, 0.4966, 0.9063, 0.5735, 0.9063, 0.5735, 0.9375, 0.4966, 0.9375, 0.4966, 0.25, 0.5735, 0.25, 0.5735, 0.3125, 0.4966, 0.3125, 0.4966, 0.75, 0.5735, 0.75, 0.5735, 0.8125, 0.4966, 0.8125, 0.4966, 0.8438, 0.5735, 0.8438, 0.5735, 0.875, 0.4966, 0.875, 0.625, 0.0, 0.5735, 0.0, 0.5735, 0.0, 0.625, 0.0, 0.4966, 0.75, 0.5735, 0.75, 0.5735, 0.75, 0.4966, 0.75, 0.4966, 0.9375, 0.5735, 0.9375, 0.5735, 1.0, 0.4966, 1.0, 0.4966, 0.6627, 0.5735, 0.6627, 0.5735, 0.75, 0.4966, 0.75, 0.4966, 0.4375, 0.5735, 0.4375, 0.5735, 0.5, 0.4966, 0.5, 0.4966, 0.2333, 0.5735, 0.2333, 0.5735, 0.25, 0.4966, 0.25, 0.375, 0.2333, 0.4197, 0.2333, 0.4197, 0.25, 0.375, 0.25, 0.375, 0.4375, 0.4197, 0.4375, 0.4197, 0.5, 0.375, 0.5, 0.375, 0.6627, 0.4197, 0.6627, 0.4197, 0.75, 0.375, 0.75, 0.375, 0.9375, 0.4197, 0.9375, 0.4197, 1.0, 0.375, 1.0, 0.375, 0.75, 0.4197, 0.75, 0.4197, 0.75, 0.375, 0.75, 0.375, 0.8438, 0.4197, 0.8438, 0.4197, 0.875, 0.375, 0.875, 0.375, 0.3438, 0.4197, 0.3438, 0.4197, 0.375, 0.375, 0.375, 0.375, 0.75, 0.4197, 0.75, 0.4197, 0.8125, 0.375, 0.8125, 0.375, 0.4062, 0.4197, 0.4062, 0.4197, 0.4375, 0.375, 0.4375, 0.375, 0.25, 0.4197, 0.25, 0.4197, 0.3125, 0.375, 0.3125, 0.375, 0.9063, 0.4197, 0.9062, 0.4197, 0.9375, 0.375, 0.9375, 0.4966, 0.0, 0.4197, 0.0, 0.4197, 0.0, 0.4966, 0.0, 0.4197, 0.3438, 0.4197, 0.3125, 0.4197, 0.3125, 0.4197, 0.3438, 0.375, 0.5, 0.4197, 0.5, 0.4197, 0.5167, 0.375, 0.5167, 0.375, 0.1463, 0.4197, 0.1463, 0.4197, 0.2333, 0.375, 0.2333, 0.4966, 0.1463, 0.5735, 0.1463, 0.5735, 0.2333, 0.4966, 0.2333, 0.4966, 0.5, 0.5735, 0.5, 0.5735, 0.5167, 0.4966, 0.5167, 0.625, 0.4062, 0.625, 0.375, 0.625, 0.375, 0.625, 0.4062, 0.125, 0.5, 0.1875, 0.5, 0.1875, 0.5167, 0.125, 0.5167, 0.2812, 0.5, 0.3125, 0.5, 0.3125, 0.5167, 0.2812, 0.5167, 0.8125, 0.5167, 0.75, 0.5167, 0.75, 0.5167, 0.8125, 0.5167, 0.2188, 0.5, 0.25, 0.5, 0.25, 0.5167, 0.2188, 0.5167, 0.6875, 0.5167, 0.625, 0.5167, 0.625, 0.5167, 0.6875, 0.5167, 0.625, 0.25, 0.625, 0.2333, 0.625, 0.2333, 0.625, 0.25, 0.625, 0.375, 0.625, 0.3125, 0.625, 0.3125, 0.625, 0.375, 0.625, 0.6037, 0.625, 0.5167, 0.625, 0.5167, 0.625, 0.6037, 0.3125, 0.5, 0.375, 0.5, 0.375, 0.5167, 0.3125, 0.5167, 0.5735, 0.5, 0.625, 0.5, 0.625, 0.5167, 0.5735, 0.5167, 0.5735, 0.1463, 0.625, 0.1463, 0.625, 0.2333, 0.5735, 0.2333, 0.75, 0.5, 0.8125, 0.5, 0.8125, 0.5167, 0.75, 0.5167, 0.625, 0.3125, 0.625, 0.25, 0.625, 0.25, 0.625, 0.3125, 0.7188, 0.5, 0.75, 0.5, 0.75, 0.5167, 0.7188, 0.5167, 0.8125, 0.5167, 0.8125, 0.5, 0.8125, 0.5, 0.8125, 0.5167, 0.875, 0.5167, 0.8125, 0.5167, 0.8125, 0.5167, 0.875, 0.5167, 0.625, 0.3125, 0.625, 0.25, 0.625, 0.25, 0.625, 0.3125, 0.625, 0.25, 0.625, 0.2333, 0.625, 0.2333, 0.625, 0.25, 0.625, 0.5, 0.625, 0.4375, 0.625, 0.4375, 0.625, 0.5, 0.7188, 0.5167, 0.6875, 0.5167, 0.6875, 0.5167, 0.7188, 0.5167, 0.625, 0.5167, 0.625, 0.5, 0.625, 0.5, 0.625, 0.5167, 0.625, 0.5, 0.6875, 0.5, 0.6875, 0.5167, 0.625, 0.5167, 0.8125, 0.5, 0.875, 0.5, 0.875, 0.5167, 0.8125, 0.5167, 0.625, 0.25, 0.625, 0.2333, 0.625, 0.2333, 0.625, 0.25, 0.6875, 0.5, 0.6875, 0.5167, 0.6875, 0.5167, 0.6875, 0.5, 0.625, 0.5167, 0.625, 0.5, 0.625, 0.5, 0.625, 0.5167, 0.875, 0.5167, 0.8125, 0.5167, 0.8125, 0.5167, 0.875, 0.5167, 0.625, 0.5, 0.625, 0.4375, 0.625, 0.4375, 0.625, 0.5, 0.6875, 0.5167, 0.625, 0.5167, 0.625, 0.5167, 0.6875, 0.5167, 0.4966, 0.0, 0.4197, 0.0, 0.4197, 0.0, 0.4966, 0.0, 0.375, 0.75, 0.4197, 0.75, 0.4197, 0.75, 0.375, 0.75, 0.4966, 0.75, 0.5735, 0.75, 0.5735, 0.75, 0.4966, 0.75, 0.625, 0.0, 0.5735, 0.0, 0.5735, 0.0, 0.625, 0.0, 0.7812, 0.75, 0.8125, 0.75, 0.8125, 0.75, 0.7812, 0.75, 0.125, 0.75, 0.1875, 0.75, 0.1875, 0.75, 0.125, 0.75, 0.2812, 0.75, 0.3125, 0.75, 0.3125, 0.75, 0.2812, 0.75, 0.625, 0.75, 0.6875, 0.75, 0.6875, 0.75, 0.625, 0.75, 0.2188, 0.75, 0.25, 0.75, 0.25, 0.75, 0.2188, 0.75, 0.7188, 0.75, 0.75, 0.75, 0.75, 0.75, 0.7188, 0.75, 0.625, 0.0, 0.625, 0.0, 0.625, 0.0, 0.625, 0.0, 0.8125, 0.75, 0.875, 0.75, 0.875, 0.75, 0.8125, 0.75, 0.375, 0.75, 0.375, 0.75, 0.375, 0.75, 0.375, 0.75, 0.375, 0.0, 0.375, 0.0, 0.375, 0.0, 0.375, 0.0, 0.3125, 0.75, 0.375, 0.75, 0.375, 0.75, 0.3125, 0.75, 0.4197, 0.0, 0.375, 0.0, 0.375, 0.0, 0.4197, 0.0, 0.5735, 0.75, 0.625, 0.75, 0.625, 0.75, 0.5735, 0.75, 0.625, 0.75, 0.625, 0.75, 0.625, 0.75, 0.625, 0.75, 0.625, 0.75, 0.625, 0.75, 0.625, 0.75, 0.625, 0.75, 0.375, 0.0, 0.375, 0.0, 0.375, 0.0, 0.375, 0.0, 0.4966, 0.0, 0.4197, 0.0, 0.4197, 0.0, 0.4966, 0.0, 0.375, 0.75, 0.4197, 0.75, 0.4197, 0.75, 0.375, 0.75, 0.4966, 0.75, 0.5735, 0.75, 0.5735, 0.75, 0.4966, 0.75, 0.625, 0.0, 0.5735, 0.0, 0.5735, 0.0, 0.625, 0.0, 0.7188, 0.75, 0.75, 0.75, 0.75, 0.75, 0.7188, 0.75, 0.125, 0.75, 0.1875, 0.75, 0.1875, 0.75, 0.125, 0.75, 0.2812, 0.75, 0.3125, 0.75, 0.3125, 0.75, 0.2812, 0.75, 0.625, 0.75, 0.6875, 0.75, 0.6875, 0.75, 0.625, 0.75, 0.2188, 0.75, 0.25, 0.75, 0.25, 0.75, 0.2188, 0.75, 0.7812, 0.75, 0.75, 0.75, 0.75, 0.75, 0.7812, 0.75, 0.625, 0.0, 0.625, 0.0, 0.625, 0.0, 0.625, 0.0, 0.8125, 0.75, 0.875, 0.75, 0.875, 0.75, 0.8125, 0.75, 0.375, 0.75, 0.375, 0.75, 0.375, 0.75, 0.375, 0.75, 0.3125, 0.75, 0.375, 0.75, 0.375, 0.75, 0.3125, 0.75, 0.4197, 0.0, 0.375, 0.0, 0.375, 0.0, 0.4197, 0.0, 0.5735, 0.75, 0.625, 0.75, 0.625, 0.75, 0.5735, 0.75, 0.7812, 0.75, 0.8125, 0.75, 0.8125, 0.75, 0.7812, 0.75, 0.7188, 0.75, 0.75, 0.75, 0.75, 0.75, 0.7188, 0.75, 0.8125, 0.75, 0.8125, 0.75, 0.8125, 0.75, 0.8125, 0.75, 0.7188, 0.75, 0.6875, 0.75, 0.6875, 0.75, 0.7188, 0.75, 0.7812, 0.75, 0.8125, 0.75, 0.8125, 0.75, 0.7812, 0.75, 0.6875, 0.75, 0.6875, 0.75, 0.6875, 0.75, 0.6875, 0.75, 0.625, 0.6627, 0.625, 0.6037, 0.625, 0.6037, 0.625, 0.6627, 0.375, 0.08727, 0.4197, 0.08727, 0.4197, 0.1463, 0.375, 0.1463, 0.375, 0.5167, 0.4197, 0.5167, 0.4197, 0.6037, 0.375, 0.6037, 0.4966, 0.5167, 0.5735, 0.5167, 0.5735, 0.6037, 0.4966, 0.6037, 0.75, 0.5167, 0.8125, 0.5167, 0.8125, 0.6037, 0.75, 0.6037, 0.125, 0.5167, 0.1875, 0.5167, 0.1875, 0.6037, 0.125, 0.6037, 0.2812, 0.5167, 0.3125, 0.5167, 0.3125, 0.6037, 0.2812, 0.6037, 0.625, 0.5167, 0.6875, 0.5167, 0.6875, 0.6037, 0.625, 0.6037, 0.2188, 0.5167, 0.25, 0.5167, 0.25, 0.6037, 0.2188, 0.6037, 0.7188, 0.5167, 0.75, 0.5167, 0.75, 0.6037, 0.7188, 0.6037, 0.625, 0.2333, 0.625, 0.1463, 0.625, 0.1463, 0.625, 0.2333, 0.8125, 0.5167, 0.875, 0.5167, 0.875, 0.6037, 0.8125, 0.6037, 0.3125, 0.5167, 0.375, 0.5167, 0.375, 0.6037, 0.3125, 0.6037, 0.5735, 0.5167, 0.625, 0.5167, 0.625, 0.6037, 0.5735, 0.6037, 0.375, 0.0, 0.4197, 0.0, 0.4197, 0.08727, 0.375, 0.08727, 0.4966, 0.0, 0.5735, 0.0, 0.5735, 0.08727, 0.4966, 0.08727, 0.625, 0.75, 0.625, 0.6627, 0.625, 0.6627, 0.625, 0.75, 0.5735, 0.0, 0.625, 0.0, 0.625, 0.08727, 0.5735, 0.08727, 0.375, 0.6037, 0.4197, 0.6037, 0.4197, 0.6627, 0.375, 0.6627, 0.4966, 0.6037, 0.5735, 0.6037, 0.5735, 0.6627, 0.4966, 0.6627, 0.125, 0.6037, 0.1875, 0.6037, 0.1875, 0.6627, 0.125, 0.6627, 0.2812, 0.6037, 0.3125, 0.6037, 0.3125, 0.6627, 0.2812, 0.6627, 0.625, 0.6037, 0.6875, 0.6037, 0.6875, 0.6627, 0.625, 0.6627, 0.2188, 0.6037, 0.25, 0.6037, 0.25, 0.6627, 0.2188, 0.6627, 0.7188, 0.6037, 0.75, 0.6037, 0.75, 0.6627, 0.7188, 0.6627, 0.3125, 0.6037, 0.375, 0.6037, 0.375, 0.6627, 0.3125, 0.6627, 0.5735, 0.6037, 0.625, 0.6037, 0.625, 0.6627, 0.5735, 0.6627, 0.4197, 0.6037, 0.4966, 0.6037, 0.4966, 0.6627, 0.4197, 0.6627, 0.4197, 0.0, 0.4966, 0.0, 0.4966, 0.08727, 0.4197, 0.08727, 0.4197, 0.5167, 0.4966, 0.5167, 0.4966, 0.6037, 0.4197, 0.6037, 0.4197, 0.08727, 0.4966, 0.08727, 0.4966, 0.1463, 0.4197, 0.1463, 0.4197, 0.75, 0.4966, 0.75, 0.4966, 0.75, 0.4197, 0.75, 0.5735, 0.0, 0.4966, 0.0, 0.4966, 0.0, 0.5735, 0.0, 0.4197, 0.75, 0.4966, 0.75, 0.4966, 0.75, 0.4197, 0.75, 0.5735, 0.0, 0.4966, 0.0, 0.4966, 0.0, 0.5735, 0.0, 0.4197, 0.5, 0.4966, 0.5, 0.4966, 0.5167, 0.4197, 0.5167, 0.4197, 0.1463, 0.4966, 0.1463, 0.4966, 0.2333, 0.4197, 0.2333, 0.4197, 0.4375, 0.4197, 0.4062, 0.4197, 0.4062, 0.4197, 0.4375, 0.5735, 0.0, 0.4966, 0.0, 0.4966, 0.0, 0.5735, 0.0, 0.4197, 0.2333, 0.4966, 0.2333, 0.4966, 0.25, 0.4197, 0.25, 0.4197, 0.4375, 0.4966, 0.4375, 0.4966, 0.5, 0.4197, 0.5, 0.4197, 0.6627, 0.4966, 0.6627, 0.4966, 0.75, 0.4197, 0.75, 0.4197, 0.9375, 0.4966, 0.9375, 0.4966, 1.0, 0.4197, 1.0, 0.4197, 0.75, 0.4966, 0.75, 0.4966, 0.75, 0.4197, 0.75, 0.4197, 0.8438, 0.4966, 0.8438, 0.4966, 0.875, 0.4197, 0.875, 0.4197, 0.75, 0.4966, 0.75, 0.4966, 0.8125, 0.4197, 0.8125, 0.4197, 0.25, 0.4966, 0.25, 0.4966, 0.3125, 0.4197, 0.3125, 0.4197, 0.9062, 0.4966, 0.9063, 0.4966, 0.9375, 0.4197, 0.9375, 0.0, 0.0, 0.0, 0.0, 0.0, 0.0, 0.0, 0.0, 0.0, 0.0, 0.0, 0.0, 0.0, 0.0, 0.0, 0.0, 0.0, 0.0, 0.0, 0.0, 0.0, 0.0, 0.0, 0.0, 0.0, 0.0, 0.0, 0.0, 0.0, 0.0, 0.0, 0.0, 0.0, 0.0, 0.0, 0.0, 0.0, 0.0, 0.0, 0.0, 0.4966, 0.08727, 0.2483, 0.04363, 0.0, 0.0, 0.0, 0.0, 0.2483, 0.04363, 0.0, 0.0, 0.2483, 0.04363, 0.75, 0.6627, 0.75, 0.6037, 0.0, 0.0, 0.375, 0.75, 0.375, 0.75, 0.375, 0.75, 0.375, 0.75, 0.375, 0.0, 0.375, 0.0, 0.375, 0.0, 0.375, 0.0, 0.375, 0.0, 0.375, 0.0, 0.375, 0.0, 0.375, 0.0, 0.375, 0.75, 0.375, 0.75, 0.375, 0.75, 0.375, 0.75, 0.375, 0.9063, 0.375, 0.9375, 0.375, 0.9375, 0.375, 0.9062, 0.125, 0.75, 0.1875, 0.75, 0.1875, 0.75, 0.125, 0.75, 0.2812, 0.75, 0.3125, 0.75, 0.3125, 0.75, 0.2812, 0.75, 0.375, 0.75, 0.375, 0.8125, 0.375, 0.8125, 0.375, 0.75, 0.2188, 0.75, 0.25, 0.75, 0.25, 0.75, 0.2188, 0.75, 0.375, 0.8438, 0.375, 0.875, 0.375, 0.875, 0.375, 0.8438, 0.375, 0.9375, 0.375, 1.0, 0.375, 1.0, 0.375, 0.9375, 0.375, 0.75, 0.375, 0.75, 0.375, 0.75, 0.375, 0.75, 0.375, 0.0, 0.375, 0.0, 0.375, 0.0, 0.375, 0.0, 0.3125, 0.75, 0.375, 0.75, 0.375, 0.75, 0.3125, 0.75, 0.1875, 0.75, 0.2188, 0.75, 0.2188, 0.75, 0.1875, 0.75, 0.375, 0.875, 0.375, 0.9063, 0.375, 0.9062, 0.375, 0.875, 0.4197, 0.875, 0.4966, 0.875, 0.4966, 0.9063, 0.4197, 0.9062, 0.1875, 0.6037, 0.2188, 0.6037, 0.2188, 0.6627, 0.1875, 0.6627, 0.1875, 0.5167, 0.2188, 0.5167, 0.2188, 0.6037, 0.1875, 0.6037, 0.75, 0.75, 0.7812, 0.75, 0.7812, 0.75, 0.75, 0.75, 0.75, 0.75, 0.7812, 0.75, 0.7812, 0.75, 0.75, 0.75, 0.8125, 0.75, 0.7812, 0.75, 0.7812, 0.75, 0.8125, 0.75, 0.1875, 0.75, 0.2188, 0.75, 0.2188, 0.75, 0.1875, 0.75, 0.1875, 0.75, 0.2188, 0.75, 0.2188, 0.75, 0.1875, 0.75, 0.75, 0.75, 0.7812, 0.75, 0.7812, 0.75, 0.75, 0.75, 0.1875, 0.5, 0.2188, 0.5, 0.2188, 0.5167, 0.1875, 0.5167, 0.375, 0.875, 0.4197, 0.875, 0.4197, 0.9062, 0.375, 0.9063, 0.375, 0.3125, 0.4197, 0.3125, 0.4197, 0.3438, 0.375, 0.3438, 0.4966, 0.875, 0.5735, 0.875, 0.5735, 0.9063, 0.4966, 0.9063, 0.5735, 0.875, 0.625, 0.875, 0.625, 0.9062, 0.5735, 0.9063, 0.375, 0.875, 0.375, 0.9062, 0.375, 0.9062, 0.375, 0.875, 0.75, 0.6627, 0.7812, 0.6627, 0.7812, 0.75, 0.75, 0.75, 0.75, 0.75, 0.7812, 0.75, 0.7812, 0.75, 0.75, 0.75, 0.1875, 0.75, 0.2188, 0.75, 0.2188, 0.75, 0.1875, 0.75, 0.1875, 0.6627, 0.2188, 0.6627, 0.2188, 0.75, 0.1875, 0.75, 0.1875, 0.75, 0.2188, 0.75, 0.2188, 0.75, 0.1875, 0.75, 0.625, 0.9375, 0.625, 0.9062, 0.625, 0.9062, 0.625, 0.9375, 0.375, 0.8125, 0.375, 0.8438, 0.375, 0.8438, 0.375, 0.8125, 0.25, 0.75, 0.2812, 0.75, 0.2812, 0.75, 0.25, 0.75, 0.4197, 0.8125, 0.4966, 0.8125, 0.4966, 0.8438, 0.4197, 0.8438, 0.6875, 0.6037, 0.7188, 0.6037, 0.7188, 0.6627, 0.6875, 0.6627, 0.25, 0.6037, 0.2812, 0.6037, 0.2812, 0.6627, 0.25, 0.6627, 0.6875, 0.5167, 0.7188, 0.5167, 0.7188, 0.6037, 0.6875, 0.6037, 0.25, 0.5167, 0.2812, 0.5167, 0.2812, 0.6037, 0.25, 0.6037, 0.75, 0.75, 0.7188, 0.75, 0.7188, 0.75, 0.75, 0.75, 0.6875, 0.75, 0.7188, 0.75, 0.7188, 0.75, 0.6875, 0.75, 0.25, 0.75, 0.2812, 0.75, 0.2812, 0.75, 0.25, 0.75, 0.6875, 0.75, 0.7188, 0.75, 0.7188, 0.75, 0.6875, 0.75, 0.6875, 0.75, 0.7188, 0.75, 0.7188, 0.75, 0.6875, 0.75, 0.25, 0.75, 0.2812, 0.75, 0.2812, 0.75, 0.25, 0.75, 0.75, 0.5167, 0.7188, 0.5167, 0.7188, 0.5167, 0.75, 0.5167, 0.6875, 0.5, 0.7188, 0.5, 0.7188, 0.5167, 0.6875, 0.5167, 0.25, 0.5, 0.2812, 0.5, 0.2812, 0.5167, 0.25, 0.5167, 0.625, 0.4375, 0.625, 0.4062, 0.625, 0.4062, 0.625, 0.4375, 0.375, 0.375, 0.4197, 0.375, 0.4197, 0.4062, 0.375, 0.4062, 0.375, 0.8125, 0.4197, 0.8125, 0.4197, 0.8438, 0.375, 0.8438, 0.4966, 0.8125, 0.5735, 0.8125, 0.5735, 0.8438, 0.4966, 0.8438, 0.4197, 0.4062, 0.4197, 0.375, 0.4197, 0.375, 0.4197, 0.4062, 0.25, 0.75, 0.2812, 0.75, 0.2812, 0.75, 0.25, 0.75, 0.25, 0.6627, 0.2812, 0.6627, 0.2812, 0.75, 0.25, 0.75, 0.25, 0.75, 0.2812, 0.75, 0.2812, 0.75, 0.25, 0.75, 0.625, 0.875, 0.625, 0.8438, 0.625, 0.8437, 0.625, 0.875, 0.5735, 0.8125, 0.625, 0.8125, 0.625, 0.8438, 0.5735, 0.8438, 0.375, 0.8125, 0.375, 0.8438, 0.375, 0.8438, 0.375, 0.8125, 0.6875, 0.6627, 0.7188, 0.6627, 0.7188, 0.75, 0.6875, 0.75, 0.6875, 0.75, 0.7188, 0.75, 0.7188, 0.75, 0.6875, 0.75, 0.625, 0.4375, 0.625, 0.4062, 0.625, 0.4062, 0.625, 0.4375, 0.5735, 0.3125, 0.625, 0.3125, 0.625, 0.375, 0.5735, 0.375, 0.5735, 0.4062, 0.625, 0.4062, 0.625, 0.4375, 0.5735, 0.4375, 0.4966, 0.4375, 0.4197, 0.4375, 0.4197, 0.4062, 0.4197, 0.375, 0.4197, 0.3438, 0.4197, 0.3125, 0.4966, 0.3125, 0.5735, 0.4375, 0.4966, 0.4375, 0.4966, 0.3125, 0.5735, 0.3125, 0.5735, 0.375, 0.5735, 0.4062, 0.5735, 0.375, 0.625, 0.375, 0.625, 0.4062, 0.5735, 0.4062, 0.5735, 0.4375, 0.4966, 0.4375, 0.4966, 0.4375, 0.5735, 0.4375, 0.4197, 0.3125, 0.4966, 0.3125, 0.4966, 0.3125, 0.4197, 0.3125, 0.4966, 0.3125, 0.5735, 0.3125, 0.5735, 0.3125, 0.4966, 0.3125, 0.625, 0.4375, 0.5735, 0.4375, 0.5735, 0.4375, 0.625, 0.4375, 0.5735, 0.3125, 0.625, 0.3125, 0.625, 0.3125, 0.5735, 0.3125, 0.4197, 0.375, 0.4197, 0.3438, 0.4197, 0.3438, 0.4197, 0.375, 0.625, 0.375, 0.625, 0.4062, 0.625, 0.4062, 0.625, 0.375, 0.625, 0.4062, 0.625, 0.4375, 0.625, 0.4375, 0.625, 0.4062, 0.625, 0.4062, 0.625, 0.4375, 0.625, 0.4375, 0.625, 0.4062, 0.625, 0.375, 0.625, 0.4062, 0.625, 0.4062, 0.625, 0.375, 0.4197, 0.375, 0.4197, 0.3438, 0.4197, 0.3438, 0.4197, 0.375, 0.5735, 0.3125, 0.625, 0.3125, 0.625, 0.3125, 0.5735, 0.3125, 0.625, 0.4375, 0.5735, 0.4375, 0.5735, 0.4375, 0.625, 0.4375, 0.4966, 0.3125, 0.5735, 0.3125, 0.5735, 0.3125, 0.4966, 0.3125, 0.4197, 0.3125, 0.4966, 0.3125, 0.4966, 0.3125, 0.4197, 0.3125, 0.5735, 0.4375, 0.4966, 0.4375, 0.4966, 0.4375, 0.5735, 0.4375, 0.4197, 0.4062, 0.4197, 0.375, 0.4197, 0.375, 0.4197, 0.4062, 0.4197, 0.4375, 0.4197, 0.4062, 0.4197, 0.4062, 0.4197, 0.4375, 0.4197, 0.3438, 0.4197, 0.3125, 0.4197, 0.3125, 0.4197, 0.3438, 0.625, 0.3125, 0.625, 0.375, 0.625, 0.375, 0.625, 0.3125, 0.4966, 0.4375, 0.4197, 0.4375, 0.4197, 0.4375, 0.4966, 0.4375])
me_cube_001.materials.append(mat_handgun_material_1)
me_cube_001.update()
me_cylinder = bpy.data.meshes.new('Cylinder')
me_cylinder.from_pydata([(1.079e-08, -0.3285, 1.153), (1.079e-08, -2.13, 1.077), (0.03332, -0.3285, 1.15), (0.03332, -2.13, 1.074), (0.06536, -0.3285, 1.14), (0.06536, -2.13, 1.064), (0.09489, -0.3285, 1.124), (0.09489, -2.13, 1.048), (0.1208, -0.3285, 1.103), (0.1208, -2.13, 1.027), (0.142, -0.3285, 1.077), (0.142, -2.13, 1.001), (0.1578, -0.3285, 1.048), (0.1578, -2.13, 0.9717), (0.1675, -0.3285, 1.016), (0.1675, -2.13, 0.9397), (0.1708, -0.3285, 0.9825), (0.1708, -2.13, 0.9064), (0.1675, -0.3285, 0.8731), (0.1675, -2.13, 0.8731), (0.1578, -0.3285, 0.841), (0.1578, -2.13, 0.841), (0.142, -0.3285, 0.8115), (0.142, -2.13, 0.8115), (0.1208, -0.3285, 0.7856), (0.1208, -2.13, 0.7856), (0.09489, -0.3285, 0.7644), (0.09489, -2.13, 0.7644), (0.06536, -0.3285, 0.7486), (0.06536, -2.13, 0.7486), (0.03332, -0.3285, 0.7389), (0.03332, -2.13, 0.7389), (1.079e-08, -0.3285, 0.7356), (1.079e-08, -2.13, 0.7356), (-0.03332, -0.3285, 0.7389), (-0.03332, -2.13, 0.7389), (-0.06536, -0.3285, 0.7486), (-0.06536, -2.13, 0.7486), (-0.09489, -0.3285, 0.7644), (-0.09489, -2.13, 0.7644), (-0.1208, -0.3285, 0.7856), (-0.1208, -2.13, 0.7856), (-0.142, -0.3285, 0.8115), (-0.142, -2.13, 0.8115), (-0.1578, -0.3285, 0.841), (-0.1578, -2.13, 0.841), (-0.1675, -0.3285, 0.8731), (-0.1675, -2.13, 0.8731), (-0.1708, -0.3285, 0.9825), (-0.1708, -2.13, 0.9064), (-0.1675, -0.3285, 1.016), (-0.1675, -2.13, 0.9397), (-0.1578, -0.3285, 1.048), (-0.1578, -2.13, 0.9717), (-0.142, -0.3285, 1.077), (-0.142, -2.13, 1.001), (-0.1208, -0.3285, 1.103), (-0.1208, -2.13, 1.027), (-0.09489, -0.3285, 1.124), (-0.09489, -2.13, 1.048), (-0.06536, -0.3285, 1.14), (-0.06536, -2.13, 1.064), (-0.03332, -0.3285, 1.15), (-0.03332, -2.13, 1.074), (0.02533, -2.13, 1.034), (1.142e-08, -2.13, 1.036), (0.04969, -2.13, 1.026), (0.07215, -2.13, 1.014), (0.09182, -2.13, 0.9982), (0.108, -2.13, 0.9785), (0.12, -2.13, 0.9561), (0.1274, -2.13, 0.9317), (0.1299, -2.13, 0.9064), (0.1274, -2.13, 0.8811), (0.12, -2.13, 0.8567), (0.108, -2.13, 0.8342), (0.09182, -2.13, 0.8146), (0.07215, -2.13, 0.7984), (0.04969, -2.13, 0.7864), (0.02533, -2.13, 0.779), (1.142e-08, -2.13, 0.7765), (-0.02533, -2.13, 0.779), (-0.04969, -2.13, 0.7864), (-0.07215, -2.13, 0.7984), (-0.09182, -2.13, 0.8146), (-0.108, -2.13, 0.8342), (-0.12, -2.13, 0.8567), (-0.1274, -2.13, 0.8811), (-0.1299, -2.13, 0.9064), (-0.1274, -2.13, 0.9317), (-0.12, -2.13, 0.9561), (-0.108, -2.13, 0.9785), (-0.09182, -2.13, 0.9982), (-0.07215, -2.13, 1.014), (-0.04969, -2.13, 1.026), (-0.02533, -2.13, 1.034), (0.02533, -0.8699, 1.034), (1.142e-08, -0.8699, 1.036), (0.04969, -0.8699, 1.026), (0.07215, -0.8699, 1.014), (0.09182, -0.8699, 0.9982), (0.108, -0.8699, 0.9785), (0.12, -0.8699, 0.9561), (0.1274, -0.8699, 0.9317), (0.1299, -0.8699, 0.9064), (0.1274, -0.8699, 0.8811), (0.12, -0.8699, 0.8567), (0.108, -0.8699, 0.8342), (0.09182, -0.8699, 0.8146), (0.07215, -0.8699, 0.7984), (0.04969, -0.8699, 0.7864), (0.02533, -0.8699, 0.779), (1.142e-08, -0.8699, 0.7765), (-0.02533, -0.8699, 0.779), (-0.04969, -0.8699, 0.7864), (-0.07215, -0.8699, 0.7984), (-0.09182, -0.8699, 0.8146), (-0.108, -0.8699, 0.8342), (-0.12, -0.8699, 0.8567), (-0.1274, -0.8699, 0.8811), (-0.1299, -0.8699, 0.9064), (-0.1274, -0.8699, 0.9317), (-0.12, -0.8699, 0.9561), (-0.108, -0.8699, 0.9785), (-0.09182, -0.8699, 0.9982), (-0.07215, -0.8699, 1.014), (-0.04969, -0.8699, 1.026), (-0.02533, -0.8699, 1.034), (1.079e-08, 0.5169, 1.153), (0.03332, 0.5169, 1.15), (0.06536, 0.5169, 1.14), (0.09489, 0.5169, 1.124), (0.1208, 0.5169, 1.103), (0.142, 0.5169, 1.077), (0.1578, 0.5169, 1.048), (0.1675, 0.5169, 1.016), (0.1708, 0.5169, 0.9825), (0.1675, 0.5169, 0.8731), (0.1578, 0.5169, 0.841), (0.142, 0.5169, 0.8115), (0.1208, 0.5169, 0.7856), (0.09489, 0.5169, 0.7644), (0.06536, 0.5169, 0.7486), (0.03332, 0.5169, 0.7389), (1.079e-08, 0.5169, 0.7356), (-0.03332, 0.5169, 0.7389), (-0.06536, 0.5169, 0.7486), (-0.09489, 0.5169, 0.7644), (-0.1208, 0.5169, 0.7856), (-0.142, 0.5169, 0.8115), (-0.1578, 0.5169, 0.841), (-0.1675, 0.5169, 0.8731), (-0.1708, 0.5169, 0.9825), (-0.1675, 0.5169, 1.016), (-0.1578, 0.5169, 1.048), (-0.142, 0.5169, 1.077), (-0.1208, 0.5169, 1.103), (-0.09489, 0.5169, 1.124), (-0.06536, 0.5169, 1.14), (-0.03332, 0.5169, 1.15)], [], [(0, 1, 3, 2), (2, 3, 5, 4), (4, 5, 7, 6), (6, 7, 9, 8), (8, 9, 11, 10), (10, 11, 13, 12), (12, 13, 15, 14), (14, 15, 17, 16), (16, 17, 19, 18), (18, 19, 21, 20), (20, 21, 23, 22), (22, 23, 25, 24), (24, 25, 27, 26), (26, 27, 29, 28), (28, 29, 31, 30), (30, 31, 33, 32), (32, 33, 35, 34), (34, 35, 37, 36), (36, 37, 39, 38), (38, 39, 41, 40), (40, 41, 43, 42), (42, 43, 45, 44), (44, 45, 47, 46), (46, 47, 49, 48), (48, 49, 51, 50), (50, 51, 53, 52), (52, 53, 55, 54), (54, 55, 57, 56), (56, 57, 59, 58), (58, 59, 61, 60), (45, 43, 85, 86), (60, 61, 63, 62), (62, 63, 1, 0), (58, 60, 158, 157), (79, 78, 110, 111), (63, 61, 94, 95), (19, 17, 72, 73), (37, 35, 81, 82), (55, 53, 90, 91), (11, 9, 68, 69), (29, 27, 77, 78), (47, 45, 86, 87), (3, 1, 65, 64), (1, 63, 95, 65), (21, 19, 73, 74), (39, 37, 82, 83), (57, 55, 91, 92), (13, 11, 69, 70), (31, 29, 78, 79), (49, 47, 87, 88), (5, 3, 64, 66), (23, 21, 74, 75), (41, 39, 83, 84), (59, 57, 92, 93), (15, 13, 70, 71), (33, 31, 79, 80), (51, 49, 88, 89), (7, 5, 66, 67), (25, 23, 75, 76), (43, 41, 84, 85), (61, 59, 93, 94), (17, 15, 71, 72), (35, 33, 80, 81), (53, 51, 89, 90), (9, 7, 67, 68), (27, 25, 76, 77), (96, 97, 127, 126, 125, 124, 123, 122, 121, 120, 119, 118, 117, 116, 115, 114, 113, 112, 111, 110, 109, 108, 107, 106, 105, 104, 103, 102, 101, 100, 99, 98), (66, 64, 96, 98), (93, 92, 124, 125), (80, 79, 111, 112), (67, 66, 98, 99), (94, 93, 125, 126), (81, 80, 112, 113), (68, 67, 99, 100), (95, 94, 126, 127), (82, 81, 113, 114), (69, 68, 100, 101), (65, 95, 127, 97), (83, 82, 114, 115), (70, 69, 101, 102), (84, 83, 115, 116), (71, 70, 102, 103), (85, 84, 116, 117), (72, 71, 103, 104), (86, 85, 117, 118), (73, 72, 104, 105), (87, 86, 118, 119), (74, 73, 105, 106), (88, 87, 119, 120), (75, 74, 106, 107), (89, 88, 120, 121), (76, 75, 107, 108), (90, 89, 121, 122), (77, 76, 108, 109), (91, 90, 122, 123), (78, 77, 109, 110), (64, 65, 97, 96), (92, 91, 123, 124), (128, 129, 130, 131, 132, 133, 134, 135, 136, 137, 138, 139, 140, 141, 142, 143, 144, 145, 146, 147, 148, 149, 150, 151, 152, 153, 154, 155, 156, 157, 158, 159), (14, 16, 136, 135), (32, 34, 145, 144), (50, 52, 154, 153), (6, 8, 132, 131), (24, 26, 141, 140), (42, 44, 150, 149), (60, 62, 159, 158), (16, 18, 137, 136), (34, 36, 146, 145), (52, 54, 155, 154), (8, 10, 133, 132), (26, 28, 142, 141), (44, 46, 151, 150), (0, 2, 129, 128), (62, 0, 128, 159), (18, 20, 138, 137), (36, 38, 147, 146), (54, 56, 156, 155), (10, 12, 134, 133), (28, 30, 143, 142), (46, 48, 152, 151), (2, 4, 130, 129), (20, 22, 139, 138), (38, 40, 148, 147), (56, 58, 157, 156), (12, 14, 135, 134), (30, 32, 144, 143), (48, 50, 153, 152), (4, 6, 131, 130), (22, 24, 140, 139), (40, 42, 149, 148)])
_uv = me_cylinder.uv_layers.new(name='UVMap')
_uv.uv.foreach_set('vector', [1.0, 0.5, 1.0, 1.0, 0.9688, 1.0, 0.9688, 0.5, 0.9688, 0.5, 0.9688, 1.0, 0.9375, 1.0, 0.9375, 0.5, 0.9375, 0.5, 0.9375, 1.0, 0.9062, 1.0, 0.9062, 0.5, 0.9062, 0.5, 0.9062, 1.0, 0.875, 1.0, 0.875, 0.5, 0.875, 0.5, 0.875, 1.0, 0.8438, 1.0, 0.8438, 0.5, 0.8438, 0.5, 0.8438, 1.0, 0.8125, 1.0, 0.8125, 0.5, 0.8125, 0.5, 0.8125, 1.0, 0.7812, 1.0, 0.7812, 0.5, 0.7812, 0.5, 0.7812, 1.0, 0.75, 1.0, 0.75, 0.5, 0.75, 0.5, 0.75, 1.0, 0.7188, 1.0, 0.7188, 0.5, 0.7188, 0.5, 0.7188, 1.0, 0.6875, 1.0, 0.6875, 0.5, 0.6875, 0.5, 0.6875, 1.0, 0.6562, 1.0, 0.6562, 0.5, 0.6562, 0.5, 0.6562, 1.0, 0.625, 1.0, 0.625, 0.5, 0.625, 0.5, 0.625, 1.0, 0.5938, 1.0, 0.5938, 0.5, 0.5938, 0.5, 0.5938, 1.0, 0.5625, 1.0, 0.5625, 0.5, 0.5625, 0.5, 0.5625, 1.0, 0.5312, 1.0, 0.5312, 0.5, 0.5312, 0.5, 0.5312, 1.0, 0.5, 1.0, 0.5, 0.5, 0.5, 0.5, 0.5, 1.0, 0.4688, 1.0, 0.4688, 0.5, 0.4688, 0.5, 0.4688, 1.0, 0.4375, 1.0, 0.4375, 0.5, 0.4375, 0.5, 0.4375, 1.0, 0.4062, 1.0, 0.4062, 0.5, 0.4062, 0.5, 0.4062, 1.0, 0.375, 1.0, 0.375, 0.5, 0.375, 0.5, 0.375, 1.0, 0.3438, 1.0, 0.3438, 0.5, 0.3438, 0.5, 0.3438, 1.0, 0.3125, 1.0, 0.3125, 0.5, 0.3125, 0.5, 0.3125, 1.0, 0.2812, 1.0, 0.2812, 0.5, 0.2812, 0.5, 0.2812, 1.0, 0.25, 1.0, 0.25, 0.5, 0.25, 0.5, 0.25, 1.0, 0.2188, 1.0, 0.2188, 0.5, 0.2188, 0.5, 0.2188, 1.0, 0.1875, 1.0, 0.1875, 0.5, 0.1875, 0.5, 0.1875, 1.0, 0.1562, 1.0, 0.1562, 0.5, 0.1562, 0.5, 0.1562, 1.0, 0.125, 1.0, 0.125, 0.5, 0.125, 0.5, 0.125, 1.0, 0.09375, 1.0, 0.09375, 0.5, 0.09375, 0.5, 0.09375, 1.0, 0.0625, 1.0, 0.0625, 0.5, 0.3125, 1.0, 0.3438, 1.0, 0.3438, 1.0, 0.3125, 1.0, 0.0625, 0.5, 0.0625, 1.0, 0.03125, 1.0, 0.03125, 0.5, 0.03125, 0.5, 0.03125, 1.0, 0.0, 1.0, 0.0, 0.5, 0.09375, 0.5, 0.0625, 0.5, 0.0625, 0.5, 0.09375, 0.5, 0.5312, 1.0, 0.5625, 1.0, 0.5625, 1.0, 0.5312, 1.0, 0.03125, 1.0, 0.0625, 1.0, 0.0625, 1.0, 0.03125, 1.0, 0.7188, 1.0, 0.75, 1.0, 0.75, 1.0, 0.7188, 1.0, 0.4375, 1.0, 0.4688, 1.0, 0.4688, 1.0, 0.4375, 1.0, 0.1562, 1.0, 0.1875, 1.0, 0.1875, 1.0, 0.1562, 1.0, 0.8438, 1.0, 0.875, 1.0, 0.875, 1.0, 0.8438, 1.0, 0.5625, 1.0, 0.5938, 1.0, 0.5938, 1.0, 0.5625, 1.0, 0.2812, 1.0, 0.3125, 1.0, 0.3125, 1.0, 0.2812, 1.0, 0.9688, 1.0, 1.0, 1.0, 1.0, 1.0, 0.9688, 1.0, 0.0, 1.0, 0.03125, 1.0, 0.03125, 1.0, 0.0, 1.0, 0.6875, 1.0, 0.7188, 1.0, 0.7188, 1.0, 0.6875, 1.0, 0.4062, 1.0, 0.4375, 1.0, 0.4375, 1.0, 0.4062, 1.0, 0.125, 1.0, 0.1562, 1.0, 0.1562, 1.0, 0.125, 1.0, 0.8125, 1.0, 0.8438, 1.0, 0.8438, 1.0, 0.8125, 1.0, 0.5312, 1.0, 0.5625, 1.0, 0.5625, 1.0, 0.5312, 1.0, 0.25, 1.0, 0.2812, 1.0, 0.2812, 1.0, 0.25, 1.0, 0.9375, 1.0, 0.9688, 1.0, 0.9688, 1.0, 0.9375, 1.0, 0.6562, 1.0, 0.6875, 1.0, 0.6875, 1.0, 0.6562, 1.0, 0.375, 1.0, 0.4062, 1.0, 0.4062, 1.0, 0.375, 1.0, 0.09375, 1.0, 0.125, 1.0, 0.125, 1.0, 0.09375, 1.0, 0.7812, 1.0, 0.8125, 1.0, 0.8125, 1.0, 0.7812, 1.0, 0.5, 1.0, 0.5312, 1.0, 0.5312, 1.0, 0.5, 1.0, 0.2188, 1.0, 0.25, 1.0, 0.25, 1.0, 0.2188, 1.0, 0.9062, 1.0, 0.9375, 1.0, 0.9375, 1.0, 0.9062, 1.0, 0.625, 1.0, 0.6562, 1.0, 0.6562, 1.0, 0.625, 1.0, 0.3438, 1.0, 0.375, 1.0, 0.375, 1.0, 0.3438, 1.0, 0.0625, 1.0, 0.09375, 1.0, 0.09375, 1.0, 0.0625, 1.0, 0.75, 1.0, 0.7812, 1.0, 0.7812, 1.0, 0.75, 1.0, 0.4688, 1.0, 0.5, 1.0, 0.5, 1.0, 0.4688, 1.0, 0.1875, 1.0, 0.2188, 1.0, 0.2188, 1.0, 0.1875, 1.0, 0.875, 1.0, 0.9062, 1.0, 0.9062, 1.0, 0.875, 1.0, 0.5938, 1.0, 0.625, 1.0, 0.625, 1.0, 0.5938, 1.0, 0.2968, 0.4854, 0.25, 0.49, 0.2032, 0.4854, 0.1582, 0.4717, 0.1167, 0.4496, 0.08029, 0.4197, 0.05045, 0.3833, 0.02827, 0.3418, 0.01461, 0.2968, 0.01, 0.25, 0.01461, 0.2032, 0.02827, 0.1582, 0.05045, 0.1167, 0.08029, 0.08029, 0.1167, 0.05045, 0.1582, 0.02827, 0.2032, 0.01461, 0.25, 0.01, 0.2968, 0.01461, 0.3418, 0.02827, 0.3833, 0.05045, 0.4197, 0.08029, 0.4496, 0.1167, 0.4717, 0.1582, 0.4854, 0.2032, 0.49, 0.25, 0.4854, 0.2968, 0.4717, 0.3418, 0.4496, 0.3833, 0.4197, 0.4197, 0.3833, 0.4496, 0.3418, 0.4717, 0.9375, 1.0, 0.9688, 1.0, 0.9688, 1.0, 0.9375, 1.0, 0.09375, 1.0, 0.125, 1.0, 0.125, 1.0, 0.09375, 1.0, 0.5, 1.0, 0.5312, 1.0, 0.5312, 1.0, 0.5, 1.0, 0.9062, 1.0, 0.9375, 1.0, 0.9375, 1.0, 0.9062, 1.0, 0.0625, 1.0, 0.09375, 1.0, 0.09375, 1.0, 0.0625, 1.0, 0.4688, 1.0, 0.5, 1.0, 0.5, 1.0, 0.4688, 1.0, 0.875, 1.0, 0.9062, 1.0, 0.9062, 1.0, 0.875, 1.0, 0.03125, 1.0, 0.0625, 1.0, 0.0625, 1.0, 0.03125, 1.0, 0.4375, 1.0, 0.4688, 1.0, 0.4688, 1.0, 0.4375, 1.0, 0.8438, 1.0, 0.875, 1.0, 0.875, 1.0, 0.8438, 1.0, 0.0, 1.0, 0.03125, 1.0, 0.03125, 1.0, 0.0, 1.0, 0.4062, 1.0, 0.4375, 1.0, 0.4375, 1.0, 0.4062, 1.0, 0.8125, 1.0, 0.8438, 1.0, 0.8438, 1.0, 0.8125, 1.0, 0.375, 1.0, 0.4062, 1.0, 0.4062, 1.0, 0.375, 1.0, 0.7812, 1.0, 0.8125, 1.0, 0.8125, 1.0, 0.7812, 1.0, 0.3438, 1.0, 0.375, 1.0, 0.375, 1.0, 0.3438, 1.0, 0.75, 1.0, 0.7812, 1.0, 0.7812, 1.0, 0.75, 1.0, 0.3125, 1.0, 0.3438, 1.0, 0.3438, 1.0, 0.3125, 1.0, 0.7188, 1.0, 0.75, 1.0, 0.75, 1.0, 0.7188, 1.0, 0.2812, 1.0, 0.3125, 1.0, 0.3125, 1.0, 0.2812, 1.0, 0.6875, 1.0, 0.7188, 1.0, 0.7188, 1.0, 0.6875, 1.0, 0.25, 1.0, 0.2812, 1.0, 0.2812, 1.0, 0.25, 1.0, 0.6562, 1.0, 0.6875, 1.0, 0.6875, 1.0, 0.6562, 1.0, 0.2188, 1.0, 0.25, 1.0, 0.25, 1.0, 0.2188, 1.0, 0.625, 1.0, 0.6562, 1.0, 0.6562, 1.0, 0.625, 1.0, 0.1875, 1.0, 0.2188, 1.0, 0.2188, 1.0, 0.1875, 1.0, 0.5938, 1.0, 0.625, 1.0, 0.625, 1.0, 0.5938, 1.0, 0.1562, 1.0, 0.1875, 1.0, 0.1875, 1.0, 0.1562, 1.0, 0.5625, 1.0, 0.5938, 1.0, 0.5938, 1.0, 0.5625, 1.0, 0.9688, 1.0, 1.0, 1.0, 1.0, 1.0, 0.9688, 1.0, 0.125, 1.0, 0.1562, 1.0, 0.1562, 1.0, 0.125, 1.0, 0.75, 0.49, 0.7968, 0.4854, 0.8418, 0.4717, 0.8833, 0.4496, 0.9197, 0.4197, 0.9496, 0.3833, 0.9717, 0.3418, 0.9854, 0.2968, 0.99, 0.25, 0.9854, 0.2032, 0.9717, 0.1582, 0.9496, 0.1167, 0.9197, 0.08029, 0.8833, 0.05045, 0.8418, 0.02827, 0.7968, 0.01461, 0.75, 0.01, 0.7032, 0.01461, 0.6582, 0.02827, 0.6167, 0.05045, 0.5803, 0.08029, 0.5504, 0.1167, 0.5283, 0.1582, 0.5146, 0.2032, 0.51, 0.25, 0.5146, 0.2968, 0.5283, 0.3418, 0.5504, 0.3833, 0.5803, 0.4197, 0.6167, 0.4496, 0.6582, 0.4717, 0.7032, 0.4854, 0.7812, 0.5, 0.75, 0.5, 0.75, 0.5, 0.7812, 0.5, 0.5, 0.5, 0.4688, 0.5, 0.4688, 0.5, 0.5, 0.5, 0.2188, 0.5, 0.1875, 0.5, 0.1875, 0.5, 0.2188, 0.5, 0.9062, 0.5, 0.875, 0.5, 0.875, 0.5, 0.9062, 0.5, 0.625, 0.5, 0.5938, 0.5, 0.5938, 0.5, 0.625, 0.5, 0.3438, 0.5, 0.3125, 0.5, 0.3125, 0.5, 0.3438, 0.5, 0.0625, 0.5, 0.03125, 0.5, 0.03125, 0.5, 0.0625, 0.5, 0.75, 0.5, 0.7188, 0.5, 0.7188, 0.5, 0.75, 0.5, 0.4688, 0.5, 0.4375, 0.5, 0.4375, 0.5, 0.4688, 0.5, 0.1875, 0.5, 0.1562, 0.5, 0.1562, 0.5, 0.1875, 0.5, 0.875, 0.5, 0.8438, 0.5, 0.8438, 0.5, 0.875, 0.5, 0.5938, 0.5, 0.5625, 0.5, 0.5625, 0.5, 0.5938, 0.5, 0.3125, 0.5, 0.2812, 0.5, 0.2812, 0.5, 0.3125, 0.5, 1.0, 0.5, 0.9688, 0.5, 0.9688, 0.5, 1.0, 0.5, 0.03125, 0.5, 0.0, 0.5, 0.0, 0.5, 0.03125, 0.5, 0.7188, 0.5, 0.6875, 0.5, 0.6875, 0.5, 0.7188, 0.5, 0.4375, 0.5, 0.4062, 0.5, 0.4062, 0.5, 0.4375, 0.5, 0.1562, 0.5, 0.125, 0.5, 0.125, 0.5, 0.1562, 0.5, 0.8438, 0.5, 0.8125, 0.5, 0.8125, 0.5, 0.8438, 0.5, 0.5625, 0.5, 0.5312, 0.5, 0.5312, 0.5, 0.5625, 0.5, 0.2812, 0.5, 0.25, 0.5, 0.25, 0.5, 0.2812, 0.5, 0.9688, 0.5, 0.9375, 0.5, 0.9375, 0.5, 0.9688, 0.5, 0.6875, 0.5, 0.6562, 0.5, 0.6562, 0.5, 0.6875, 0.5, 0.4062, 0.5, 0.375, 0.5, 0.375, 0.5, 0.4062, 0.5, 0.125, 0.5, 0.09375, 0.5, 0.09375, 0.5, 0.125, 0.5, 0.8125, 0.5, 0.7812, 0.5, 0.7812, 0.5, 0.8125, 0.5, 0.5312, 0.5, 0.5, 0.5, 0.5, 0.5, 0.5312, 0.5, 0.25, 0.5, 0.2188, 0.5, 0.2188, 0.5, 0.25, 0.5, 0.9375, 0.5, 0.9062, 0.5, 0.9062, 0.5, 0.9375, 0.5, 0.6562, 0.5, 0.625, 0.5, 0.625, 0.5, 0.6562, 0.5, 0.375, 0.5, 0.3438, 0.5, 0.3438, 0.5, 0.375, 0.5])
me_cylinder.materials.append(mat_handgun_material_3)
me_cylinder.update()
me_cube_002 = bpy.data.meshes.new('Cube.002')
me_cube_002.from_pydata([(-0.08, 0.42, -0.1), (-0.08, 0.42, 0.42), (-0.08, 0.55, 0.06), (-0.08, 0.55, 0.26), (0.08, 0.42, -0.1), (0.08, 0.42, 0.42), (0.08, 0.55, 0.06), (0.08, 0.55, 0.26), (-0.08, 0.19, -0.1), (-0.08, 0.19, 0.42), (0.08, 0.19, 0.42), (0.08, 0.19, -0.1), (-0.08, 0.31, 0.16), (-0.08, 0.55, 0.16), (0.08, 0.55, 0.16), (0.08, 0.31, 0.16), (-0.08, 0.25, 0.16), (0.08, 0.25, 0.16)], [], [(12, 1, 3, 13), (13, 3, 7, 14), (14, 7, 5, 15), (12, 0, 8, 16), (2, 6, 4, 0), (7, 3, 1, 5), (17, 10, 9, 16), (0, 4, 11, 8), (5, 1, 9, 10), (15, 5, 10, 17), (4, 15, 17, 11), (11, 17, 16, 8), (1, 12, 16, 9), (6, 14, 15, 4), (2, 13, 14, 6), (0, 12, 13, 2)])
_uv = me_cube_002.uv_layers.new(name='UVMap')
_uv.uv.foreach_set('vector', [0.5, 0.0, 0.625, 0.0, 0.625, 0.25, 0.5, 0.25, 0.5, 0.25, 0.625, 0.25, 0.625, 0.5, 0.5, 0.5, 0.5, 0.5, 0.625, 0.5, 0.625, 0.75, 0.5, 0.75, 0.5, 0.0, 0.375, 0.0, 0.375, 0.0, 0.5, 0.0, 0.125, 0.5, 0.375, 0.5, 0.375, 0.75, 0.125, 0.75, 0.625, 0.5, 0.875, 0.5, 0.875, 0.75, 0.625, 0.75, 0.5, 0.75, 0.625, 0.75, 0.625, 1.0, 0.5, 1.0, 0.125, 0.75, 0.375, 0.75, 0.375, 0.75, 0.125, 0.75, 0.625, 0.75, 0.875, 0.75, 0.875, 0.75, 0.625, 0.75, 0.5, 0.75, 0.625, 0.75, 0.625, 0.75, 0.5, 0.75, 0.375, 0.75, 0.5, 0.75, 0.5, 0.75, 0.375, 0.75, 0.375, 0.75, 0.5, 0.75, 0.5, 1.0, 0.375, 1.0, 0.625, 0.0, 0.5, 0.0, 0.5, 0.0, 0.625, 0.0, 0.375, 0.5, 0.5, 0.5, 0.5, 0.75, 0.375, 0.75, 0.375, 0.25, 0.5, 0.25, 0.5, 0.5, 0.375, 0.5, 0.375, 0.0, 0.5, 0.0, 0.5, 0.25, 0.375, 0.25])
me_cube_002.materials.append(mat_handgun_material_1)
me_cube_002.update()
me_cube_003 = bpy.data.meshes.new('Cube.003')
me_cube_003.from_pydata([(-0.209, 1.02, -1.45), (-0.209, 1.017, -1.406), (-0.209, 2.184, -1.341), (-0.209, 2.152, -1.284), (0.209, 1.02, -1.45), (0.209, 1.017, -1.406), (0.209, 2.184, -1.341), (0.209, 2.152, -1.284), (-0.1577, 1.211, -1.384), (-0.1577, 1.981, -1.29), (0.1577, 1.981, -1.29), (0.1577, 1.211, -1.384), (-0.1577, 0.658, 0.2954), (-0.1577, 1.427, 0.3891), (0.1577, 1.427, 0.3891), (0.1577, 0.658, 0.2954)], [], [(0, 1, 3, 2), (2, 3, 7, 6), (6, 7, 5, 4), (4, 5, 1, 0), (2, 6, 4, 0), (7, 3, 9, 10), (11, 10, 14, 15), (5, 7, 10, 11), (3, 1, 8, 9), (1, 5, 11, 8), (14, 13, 12, 15), (9, 8, 12, 13), (8, 11, 15, 12), (10, 9, 13, 14)])
_uv = me_cube_003.uv_layers.new(name='UVMap')
_uv.uv.foreach_set('vector', [0.375, 0.0, 0.625, 0.0, 0.625, 0.25, 0.375, 0.25, 0.375, 0.25, 0.625, 0.25, 0.625, 0.5, 0.375, 0.5, 0.375, 0.5, 0.625, 0.5, 0.625, 0.75, 0.375, 0.75, 0.375, 0.75, 0.625, 0.75, 0.625, 1.0, 0.375, 1.0, 0.125, 0.5, 0.375, 0.5, 0.375, 0.75, 0.125, 0.75, 0.625, 0.5, 0.625, 0.25, 0.625, 0.25, 0.625, 0.5, 0.625, 0.75, 0.625, 0.5, 0.625, 0.5, 0.625, 0.75, 0.625, 0.75, 0.625, 0.5, 0.625, 0.5, 0.625, 0.75, 0.625, 0.25, 0.625, 0.0, 0.625, 0.0, 0.625, 0.25, 0.625, 1.0, 0.625, 0.75, 0.625, 0.75, 0.625, 1.0, 0.625, 0.5, 0.875, 0.5, 0.875, 0.75, 0.625, 0.75, 0.625, 0.25, 0.625, 0.0, 0.625, 0.0, 0.625, 0.25, 0.625, 1.0, 0.625, 0.75, 0.625, 0.75, 0.625, 1.0, 0.625, 0.5, 0.625, 0.25, 0.625, 0.25, 0.625, 0.5])
me_cube_003.materials.append(mat_handgun_material_1)
me_cube_003.update()

# ---- objects
ob_base = bpy.data.objects.new('Base', me_cube)
ob_slide = bpy.data.objects.new('Slide', me_cube_001)
ob_barrel = bpy.data.objects.new('Barrel', me_cylinder)
ob_trigger = bpy.data.objects.new('Trigger', me_cube_002)
ob_magazine = bpy.data.objects.new('Magazine', me_cube_003)

# ---- transforms, parenting, visibility, modifiers, constraints
ob_base.location = (0.0, 0.0, 0.0)
ob_base.lock_rotations_4d = False
ob_base.empty_display_type = 'ARROWS'
ob_base.lineart.crease_threshold = 0.0
ob_slide.location = (0.0, 0.0, 0.0)
ob_barrel.location = (0.0, 0.0, 0.0)
ob_trigger.location = (0.0, 0.0, 0.0)
ob_magazine.location = (0.0, 0.0, 0.0)

# ---- collection membership
col_collection.objects.link(ob_base)
col_collection.objects.link(ob_slide)
col_collection.objects.link(ob_barrel)
col_collection.objects.link(ob_trigger)
col_collection.objects.link(ob_magazine)

# ---- scene / render settings (as saved in the file)
scene.frame_start = 1; scene.frame_end = 250; scene.frame_set(1)
scene.render.engine = 'BLENDER_EEVEE_NEXT'
scene.cycles.sampling_pattern = 'TABULATED_SOBOL'
scene.eevee.ray_tracing_options.trace_max_roughness = 0.0
bpy.context.view_layer.update()

# ---- added for rendering (the .blend has no active camera and no usable light): camera, sun
cam_auto = bpy.data.cameras.new('AutoCamera')
cam_auto.lens = 50.0
cam_auto.sensor_width = 36.0
cam_auto.clip_end = 1000.0
ob_auto_camera = bpy.data.objects.new('AutoCamera', cam_auto)
scene.collection.objects.link(ob_auto_camera)
ob_auto_camera.location = (4.73902, -5.65992, 3.70537)
ob_auto_camera.rotation_euler = (1.09748, -7.21219e-08, 0.694738)
scene.camera = ob_auto_camera
light_auto_sun = bpy.data.lights.new('AutoSun', 'SUN')
light_auto_sun.energy = 3.0
light_auto_sun.angle = 0.0523599
ob_auto_sun = bpy.data.objects.new('AutoSun', light_auto_sun)
scene.collection.objects.link(ob_auto_sun)
ob_auto_sun.rotation_euler = (0.872665, 0.174533, 0.523599)
bpy.context.view_layer.update()
